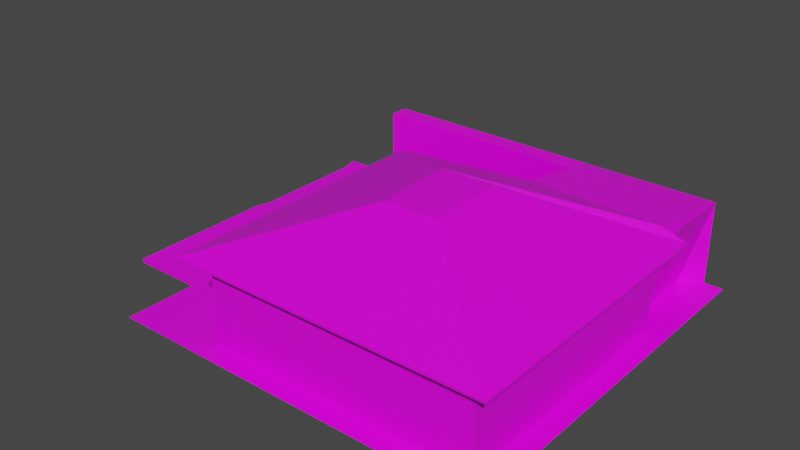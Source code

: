 # Source: house0.blend  (saved by Blender 3.0.42; exported with 4.5.12 LTS)
import bpy
from mathutils import Matrix  # noqa: F401  (used for matrix-valued properties, if any)

bpy.ops.wm.read_factory_settings(use_empty=True)
scene = bpy.context.scene
scene.name = 'Scene'

# ---- collections
col_collection = bpy.data.collections.new('Collection'); scene.collection.children.link(col_collection)

# ---- images (referenced by path relative to the original .blend; pixels are not part of the script)
import os
ASSET_DIR = os.environ.get("B2B_ASSET_DIR", "")  # directory of the original .blend (textures are referenced by path, not embedded)
HERE = os.path.dirname(os.path.abspath(__file__))  # packed textures are extracted next to this script under _unpacked/

def load_image(name, relpath, width, height, colorspace="sRGB"):
    """Load a texture the original file referenced (path relative to the .blend, or extracted next to this script)."""
    p = next((c for c in (os.path.join(HERE, relpath), os.path.join(ASSET_DIR, relpath)) if relpath and os.path.exists(c)), "")
    if p:
        img = bpy.data.images.load(p, check_existing=True)
        img.name = name
    else:  # same state as the original file: an image datablock whose file is absent (Cycles renders it pink)
        img = bpy.data.images.new(name, width, height)
        img.source = "FILE"
        img.filepath = "//" + (relpath or name)
    img.colorspace_settings.name = colorspace
    return img
img_palette_png_001 = load_image('palette.png.001', 'palette.png', 1024, 1024, 'sRGB')

# ---- materials (node trees are filled in below, after node groups)
mat_material = bpy.data.materials.new('Material')
mat_material.alpha_threshold = 0.0
mat_material.use_transparent_shadow = False
mat_material.line_color = (0.0, 0.0, 0.0, 1.0)

# ---- material node trees
mat_material.use_nodes = True; mat_material.node_tree.nodes.clear()
_N = mat_material.node_tree.nodes; _L = mat_material.node_tree.links
n0 = _N.new('ShaderNodeOutputMaterial'); n0.name = 'Material Output'; n0.location = (300, 300)
n1 = _N.new('ShaderNodeBsdfPrincipled'); n1.name = 'Principled BSDF'; n1.location = (10, 300)
n1.distribution = 'GGX'
n1.subsurface_method = 'RANDOM_WALK_SKIN'
n1.inputs[2].default_value = 0.4
n1.inputs[3].default_value = 1.45
n1.inputs[27].default_value = (0.0, 0.0, 0.0, 1.0)
n1.inputs[28].default_value = 1.0
n2 = _N.new('ShaderNodeTexImage'); n2.name = 'Image Texture'; n2.location = (-301, 161)
n2.image = img_palette_png_001
n2.interpolation = 'Closest'
_L.new(n1.outputs[0], n0.inputs[0])
_L.new(n2.outputs[0], n1.inputs[0])
n0.is_active_output = True

# ---- world
world_world = bpy.data.worlds.new('World'); scene.world = world_world
world_world.use_nodes = True; world_world.node_tree.nodes.clear()
_N = world_world.node_tree.nodes; _L = world_world.node_tree.links
n0 = _N.new('ShaderNodeOutputWorld'); n0.name = 'World Output'; n0.location = (300, 300)
n1 = _N.new('ShaderNodeBackground'); n1.name = 'Background'; n1.location = (10, 300)
n1.inputs[0].default_value = (0.05088, 0.05088, 0.05088, 1.0)
_L.new(n1.outputs[0], n0.inputs[0])
n0.is_active_output = True
world_world.color = (0.05088, 0.05088, 0.05088)
world_world.use_sun_shadow = False
world_world.sun_shadow_jitter_overblur = 0.0

# ---- meshes
me_plane = bpy.data.meshes.new('Plane')
me_plane.from_pydata([(9.15, 9.15, 0.0), (-9.15, 9.15, 0.0), (9.15, -9.15, 0.0), (-9.15, -9.15, 0.0), (9.15, -7.32, 0.0), (9.15, -5.49, 0.0), (9.15, -3.66, 0.0), (9.15, -1.83, 0.0), (9.15, 3.655e-07, 0.0), (9.15, 1.83, 0.0), (9.15, 3.66, 0.0), (9.15, 5.49, 0.0), (9.15, 7.32, 0.0), (-9.15, 7.32, 0.0), (-9.15, 5.49, 0.0), (-9.15, 3.66, 0.0), (-9.15, 1.83, 0.0), (-9.15, -3.655e-07, 0.0), (-9.15, -1.83, 0.0), (-9.15, -3.66, 0.0), (-9.15, -5.49, 0.0), (-9.15, -7.32, 0.0), (7.32, 9.15, 0.0), (5.49, 9.15, 0.0), (3.66, 9.15, 0.0), (1.83, 9.15, 0.0), (-1.949e-07, 9.15, 0.0), (-1.83, 9.15, 0.0), (-3.66, 9.15, 0.0), (-5.49, 9.15, 0.0), (-7.32, 9.15, 0.0), (-7.32, -9.15, 0.0), (-5.49, -9.15, 0.0), (-3.66, -9.15, 0.0), (-1.83, -9.15, 0.0), (1.949e-07, -9.15, 0.0), (1.83, -9.15, 0.0), (3.66, -9.15, 0.0), (5.49, -9.15, 0.0), (7.32, -9.15, 0.0), (7.32, -7.32, 0.0), (-1.949e-07, -7.32, 0.0), (-5.49, -7.32, 0.0), (-7.32, -7.32, 0.0), (7.32, -5.49, 0.0), (5.49, -5.49, 0.0), (3.66, -5.49, 0.0), (1.83, -5.49, 0.0), (-1.949e-07, -5.49, 0.0), (-1.83, -5.49, 0.0), (-3.66, -5.49, 0.0), (-7.32, -5.49, 0.0), (7.32, -3.66, 0.0), (5.49, -3.66, 0.0), (3.66, -3.66, 0.0), (1.83, -3.66, 0.0), (-1.83, -3.66, 0.0), (-3.66, -3.66, 0.0), (-5.49, -3.66, 0.0), (-7.32, -3.66, 0.0), (7.32, -1.83, 0.0), (5.49, -1.83, 0.0), (3.66, -1.83, 0.0), (-1.739, -1.83, 0.09118), (-3.66, -1.83, 0.0), (-7.32, -1.83, 0.0), (7.32, 2.924e-07, 0.0), (5.49, 2.193e-07, 0.0), (3.66, 1.462e-07, 0.0), (1.83, 7.31e-08, 0.0), (-1.949e-07, 0.2973, 0.0), (-1.83, -7.31e-08, 0.0), (-3.66, -1.462e-07, 0.0), (-5.49, -2.193e-07, 0.0), (-7.32, -2.924e-07, 0.0), (1.83, 1.83, 0.0), (-1.83, 1.83, 0.0), (-3.66, 1.83, 0.0), (-5.49, 1.83, 0.0), (-7.32, 1.83, 0.0), (5.49, 3.66, 0.0), (3.66, 3.66, 0.0), (-1.83, 3.66, 0.0), (-3.66, 3.66, 0.0), (-5.49, 3.66, 0.0), (-7.32, 3.66, 0.0), (7.32, 5.49, 0.0), (7.32, 7.32, 0.0), (9.15, 8.235, 0.0), (-9.15, 8.235, 0.0), (7.32, 8.235, 0.0), (8.235, -9.15, 0.0), (8.235, 9.15, 0.0), (8.235, -1.83, 0.0), (8.235, 3.289e-07, 0.0), (8.235, 1.83, 0.0), (-9.15, -8.235, 0.0), (9.15, -8.235, 0.0), (-7.32, -8.235, 0.0), (-3.66, -8.235, 0.0), (0.0, -8.235, 0.0), (1.83, -8.235, 0.0), (3.66, -8.235, 0.0), (5.49, -8.235, 0.0), (7.32, -8.235, 0.0), (8.235, -8.235, 0.0), (-8.235, 9.15, 0.0), (-8.235, -7.32, 0.0), (-8.235, -5.49, 0.0), (-8.235, -3.66, 0.0), (-8.235, -1.83, 0.0), (-8.235, -3.289e-07, 0.0), (-8.235, 1.83, 0.0), (-8.235, 3.66, 0.0), (-8.235, -9.15, 0.0), (-8.235, -8.235, 0.0), (-4.575, 9.15, 0.0), (-4.575, -9.15, 0.0), (-4.575, -7.32, 0.0), (-4.575, -5.17, 0.0), (-4.575, -1.827e-07, 0.0), (-4.575, 1.83, 0.0), (8.235, -7.32, 0.0), (5.49, -7.32, 0.0), (3.66, -7.32, 0.0), (1.83, -7.32, 0.0), (-1.83, -7.32, 0.0), (-3.66, -7.32, 0.0), (8.235, -5.49, 0.0), (-5.49, -5.49, 0.0), (8.235, -3.66, 0.0), (-1.949e-07, -3.66, 0.0), (-4.575, -3.98, 0.0), (1.83, -1.83, 0.0), (-1.949e-07, -1.83, 0.0), (-4.575, -1.83, 0.0), (-5.49, -1.83, 0.0), (7.32, 1.83, 0.0), (5.49, 1.83, 0.0), (3.66, 1.83, 0.0), (-1.949e-07, 1.83, 0.0), (8.235, 3.66, 0.0), (7.32, 3.66, 0.0), (1.83, 3.66, 0.0), (-1.949e-07, 3.66, 0.0), (-5.49, -8.235, 0.0), (-1.83, -8.235, 0.0), (-4.575, -8.235, 0.0), (-1.83, -3.66, 4.0), (-3.66, -3.66, 4.0), (-1.83, -1.83, 4.0), (-3.66, -1.83, 4.0), (5.49, 3.66, 4.0), (3.66, 3.66, 4.0), (1.83, 7.31e-08, 4.0), (1.83, 1.83, 4.0), (7.32, -1.83, 4.0), (7.32, 2.924e-07, 4.0), (7.32, -3.66, 4.0), (-3.66, -5.49, 4.0), (7.32, -5.49, 4.0), (7.32, -7.32, 4.0), (8.235, 3.289e-07, 4.0), (8.235, 1.83, 4.0), (8.235, -1.83, 4.0), (8.235, -8.235, 4.0), (7.32, -8.235, 4.0), (5.49, -8.235, 4.0), (3.66, -8.235, 4.0), (1.83, -8.235, 4.0), (0.0, -8.235, 4.0), (-4.575, -5.17, 4.0), (-4.575, -7.32, 4.0), (5.49, -7.32, 4.0), (3.66, -7.32, 4.0), (1.83, -7.32, 4.0), (-1.83, -7.32, 4.0), (-3.66, -7.32, 4.0), (1.83, -1.83, 4.0), (-1.949e-07, -1.83, 4.0), (7.32, 1.83, 4.0), (5.49, 1.83, 4.0), (3.66, 1.83, 4.0), (8.235, 3.66, 4.0), (7.32, 3.66, 4.0), (1.83, 3.66, 4.0), (-1.949e-07, 3.66, 4.0), (-1.949e-07, 1.83, 4.0), (-1.949e-07, -3.66, 4.0), (-1.83, -8.235, 4.0), (8.235, -5.49, 4.0), (8.235, -3.66, 4.0), (8.235, -7.32, 4.0), (-4.575, -3.98, 4.0), (-4.575, -1.83, 4.0), (-1.949e-07, -7.32, 4.0), (1.83, -3.66, 4.0), (-1.949e-07, 0.2973, 4.0), (-3.66, -8.235, 4.0), (-4.575, -8.235, 4.0), (3.108, -3.933, 6.6), (9.151, -9.007, 4.1), (9.151, 4.734, 4.1), (9.151, -9.007, 4.05), (-5.647, -9.007, 4.1), (-5.647, 4.734, 4.1), (-4.146, 3.66, 4.1), (-4.146, 3.66, 0.0), (-4.146, 3.231, 4.1), (-4.146, 3.231, 0.0), (-4.575, 3.66, 4.1), (-4.575, 3.66, 0.0), (-4.575, 3.231, 4.1), (-4.575, 3.231, 0.0), (-4.59, -3.722, 4.1), (-4.59, -5.836, 4.1), (-4.59, -7.95, 4.1), (3.108, -0.2055, 6.6), (0.703, -3.933, 6.6), (0.518, -0.2055, 6.6), (-5.647, 4.734, 4.0), (-5.647, -9.007, 4.0), (9.151, -9.007, 4.0), (9.151, -9.007, 3.95), (9.151, 4.734, 4.0), (3.866, 4.734, 4.0), (7.32, -8.235, 3.13), (7.32, -8.235, 1.363), (8.235, -8.235, 1.363), (8.235, -8.235, 3.13), (3.66, 3.66, 3.13), (3.66, 3.66, 1.363), (1.706, 3.66, 1.487), (1.706, 3.66, 3.006), (7.196, 3.66, 3.006), (7.196, 3.66, 1.487), (5.614, 3.66, 1.487), (5.614, 3.66, 3.006), (-2.384e-07, -1.83, 3.13), (-2.384e-07, -1.83, 1.363), (-1.739, -1.83, 1.363), (-1.739, -1.83, 3.039), (-4.575, -5.306, 2.995), (-4.575, -7.32, 1.363), (-4.575, -7.32, 3.13), (-3.66, -1.83, 1.363), (-3.66, -1.83, 3.13), (8.235, 3.66, 1.363), (8.235, 3.66, 3.13), (8.235, 1.83, 3.13), (8.235, 1.83, 1.363), (5.49, -8.235, 3.13), (5.49, -8.235, 1.363), (8.235, -1.83, 1.363), (8.235, -1.83, 3.13), (8.235, -3.66, 3.13), (8.235, -3.66, 1.363), (3.66, -8.235, 3.13), (3.66, -8.235, 1.363), (8.235, -7.32, 1.363), (8.235, -7.32, 3.13), (1.83, -8.235, 3.13), (1.83, -8.235, 1.363), (-2.384e-07, 0.4326, 2.995), (-2.384e-07, 1.695, 2.995), (-2.384e-07, 1.695, 1.498), (0.124, 3.66, 1.487), (0.124, 3.66, 3.006), (0.0, -8.235, 3.13), (0.0, -8.235, 1.363), (-1.83, -8.235, 3.13), (-1.83, -8.235, 1.363), (-3.66, -8.235, 3.13), (-3.66, -8.235, 1.363), (8.235, -5.49, 3.13), (8.235, -5.49, 1.363), (-4.575, -1.83, 1.363), (-4.575, -1.83, 3.13), (-4.575, -8.235, 1.363), (-4.575, -8.235, 3.13), (-4.575, -3.844, 2.995), (8.235, 2.384e-07, 3.13), (8.235, 2.384e-07, 1.363), (-9.15, -2.745, 0.0), (-7.32, -2.745, 0.0), (-8.235, -2.745, 0.0), (-4.575, -2.745, 0.0), (-5.49, -2.745, 0.0), (-4.575, -2.745, 4.0), (-4.575, -2.88, 2.995), (-9.15, -6.405, 0.0), (-7.32, -6.405, 0.0), (-8.235, -6.405, 0.0), (-4.575, -6.405, 0.0), (-5.49, -6.405, 0.0), (-4.575, -6.405, 4.0), (-5.647, -6.893, 4.0), (-4.575, -6.27, 1.498), (-4.575, -6.27, 2.995), (-4.575, -5.17, 3.13), (-4.575, -5.17, 1.363), (-2.384e-07, 0.2973, 1.363), (-2.384e-07, 0.2973, 3.13), (-2.384e-07, 1.83, 3.13), (-2.384e-07, 1.83, 1.363), (-4.575, -3.98, 1.363), (-4.575, -3.98, 3.13), (-4.575, -6.405, 1.363), (-4.575, -6.405, 3.13), (-4.575, -2.745, 1.363), (-4.575, -2.745, 3.13), (-0.138, 0.2973, 1.363), (-0.138, 1.83, 1.363), (-4.713, -6.405, 1.363), (-4.713, -5.17, 1.363), (-4.713, -3.98, 1.363), (-4.713, -2.745, 1.363), (-2.384e-07, 0.4326, 1.498), (-4.575, -5.306, 1.498), (-4.575, -3.844, 1.498), (-4.575, -2.88, 1.498), (-9.15, -0.6608, 0.0), (-7.32, -0.6608, 0.0), (-3.66, -0.6608, 0.0), (-1.83, -0.6608, 0.0), (-8.235, -0.6608, 0.0), (-5.49, -0.6608, 0.0), (-1.949e-07, -0.4709, 0.0), (-4.575, -0.6608, 0.0), (-1.949e-07, -0.4709, 4.0), (-2.384e-07, -0.4709, 1.363), (-2.384e-07, -0.4709, 3.13), (-0.414, 9.15, 0.0), (-0.414, 0.1945, 0.0), (-0.5052, -1.83, 0.09118), (-0.414, 1.83, 0.0), (-0.414, 3.66, 0.0), (-0.414, -1.83, 4.0), (-0.5052, -1.83, 1.363), (-0.5052, -1.83, 3.039), (-0.414, -0.5366, 0.0), (-0.6704, -1.889, 1.304), (-0.6704, -1.889, 1.422), (-0.6704, -1.771, 1.304), (-0.6704, -1.771, 1.422), (-0.5524, -1.889, 1.304), (-0.5524, -1.889, 1.422), (-0.5524, -1.771, 1.304), (-0.5524, -1.771, 1.422), (-0.414, -1.83, 0.0), (-1.83, -1.83, 0.0), (-1.83, -1.83, 1.363), (-1.83, -1.83, 3.13), (-0.414, -1.83, 3.13), (-0.414, -1.83, 1.363), (-1.739, -1.901, 1.363), (-0.5052, -1.901, 1.363), (-0.5052, -1.901, 0.09118), (-1.739, -1.901, 0.09118), (-1.739, -1.901, 3.039), (-0.5052, -1.901, 3.039), (1.83, 3.66, 1.363), (1.83, 3.66, 3.13), (7.32, 3.66, 3.13), (7.32, 3.66, 1.363), (5.49, 3.66, 1.363), (5.49, 3.66, 3.13), (-2.384e-07, 3.66, 1.363), (-2.384e-07, 3.66, 3.13), (-2.384e-07, 3.768, 1.363), (1.83, 3.768, 1.363), (5.49, 3.768, 1.363), (7.32, 3.768, 1.363), (-8.235, 9.15, 4.0), (-9.15, 9.15, 4.0), (5.49, 9.15, 4.0), (-1.949e-07, 9.15, 4.0), (-0.414, 9.15, 4.0), (-1.83, 9.15, 4.0), (-3.66, 9.15, 4.0), (-4.575, 9.15, 4.0), (-5.49, 9.15, 4.0), (-7.32, 9.15, 4.0), (7.32, 5.49, 4.0), (7.32, 7.32, 4.0), (-7.32, 8.235, 4.0), (-5.49, 8.235, 4.0), (-3.66, 8.235, 4.0), (-1.83, 8.235, 4.0), (-1.949e-07, 8.235, 4.0), (1.83, 8.235, 4.0), (3.66, 8.235, 4.0), (5.49, 8.235, 4.0), (7.32, 8.235, 4.0), (-9.15, 8.235, 4.0), (-0.414, 8.235, 4.0), (-4.575, 8.235, 4.0), (-8.235, 8.235, 4.0), (8.235, 8.235, 4.0), (9.15, 4.734, 0.0), (-9.15, 4.734, 0.0), (7.32, 4.734, 0.0), (7.32, 4.734, 4.0), (5.98, 4.734, 4.0), (1.752, 4.734, 4.0), (8.235, 9.15, 4.0), (7.32, 9.15, 4.0), (3.66, 9.15, 4.0), (1.83, 9.15, 4.0), (8.235, 5.49, 4.0), (8.235, 7.32, 4.0), (8.235, 4.734, 4.0), (1.596, 4.77, 4.622), (8.101, 5.3, 4.509), (7.186, 5.331, 4.512), (8.162, 7.114, 4.281), (7.247, 7.145, 4.283), (1.791, 8.239, 4.184), (3.62, 8.177, 4.179), (5.449, 8.115, 4.174), (7.278, 8.053, 4.169), (8.192, 8.022, 4.166), (8.076, 4.55, 4.604), (0.05244, 1.695, 2.995), (0.05244, 1.695, 1.498), (0.05244, 0.4326, 2.995), (-4.523, -6.27, 2.995), (-4.523, -5.306, 2.995), (-4.523, -3.844, 2.995), (-4.523, -2.88, 2.995), (-4.523, -6.27, 1.498), (-4.523, -3.844, 1.498), (-4.523, -2.88, 1.498), (-4.523, -5.306, 1.498), (0.05244, 0.4326, 1.498), (1.706, 3.608, 1.487), (1.706, 3.608, 3.006), (7.196, 3.608, 3.006), (7.196, 3.608, 1.487), (5.614, 3.608, 1.487), (5.614, 3.608, 3.006), (0.124, 3.608, 1.487), (0.124, 3.608, 3.006)], [], [(90, 88, 0, 92), (105, 97, 4, 122), (122, 4, 5, 128), (128, 5, 6, 130), (130, 6, 7, 93), (93, 7, 8, 94), (94, 8, 9, 95), (95, 9, 10, 141), (401, 399, 11, 86), (86, 11, 12, 87), (112, 79, 85, 113), (79, 78, 84, 85), (121, 77, 83, 211), (77, 76, 82, 83), (335, 140, 144, 336), (111, 74, 79, 112), (74, 73, 78, 79), (120, 72, 77, 121), (72, 71, 76, 77), (333, 70, 140, 335), (69, 68, 139, 75), (68, 67, 138, 139), (67, 66, 137, 138), (325, 322, 74, 111), (322, 326, 73, 74), (328, 323, 72, 120), (323, 324, 71, 72), (340, 327, 70, 333), (133, 62, 68, 69), (62, 61, 67, 68), (61, 60, 66, 67), (285, 284, 65, 110), (284, 287, 136, 65), (55, 54, 62, 133), (54, 53, 61, 62), (53, 52, 60, 61), (108, 51, 59, 109), (51, 129, 58, 59), (248, 363, 184, 183), (50, 49, 56, 57), (49, 48, 131, 56), (48, 47, 55, 131), (47, 46, 54, 55), (46, 45, 53, 54), (45, 44, 52, 53), (292, 291, 51, 108), (291, 294, 129, 51), (229, 260, 192, 165), (127, 126, 49, 50), (126, 41, 48, 49), (41, 125, 47, 48), (125, 124, 46, 47), (124, 123, 45, 46), (123, 40, 44, 45), (115, 98, 43, 107), (98, 145, 42, 43), (87, 90, 398, 410), (142, 141, 183, 184), (90, 395, 388), (401, 142, 184, 402), (1, 89, 394, 374), (90, 390, 389), (90, 391, 390), (90, 392, 391), (26, 332, 377, 376), (87, 12, 88, 90), (106, 1, 374, 373), (90, 393, 392), (401, 86, 409, 411), (30, 106, 373, 382), (39, 91, 105, 104), (38, 39, 104, 103), (37, 38, 103, 102), (36, 37, 102, 101), (35, 36, 101, 100), (34, 35, 100, 146), (33, 34, 146, 99), (117, 33, 99, 147), (31, 32, 145, 98), (114, 31, 98, 115), (91, 2, 97, 105), (3, 114, 115, 96), (13, 87, 90, 89), (29, 30, 382, 381), (96, 115, 107, 21), (290, 292, 108, 20), (20, 108, 109, 19), (283, 285, 110, 18), (321, 325, 111, 17), (17, 111, 112, 16), (16, 112, 113, 15), (400, 401, 86, 14), (14, 86, 87, 13), (32, 117, 147, 145), (90, 87, 384, 393), (326, 328, 120, 73), (73, 120, 121, 78), (78, 121, 211, 84), (257, 251, 167, 168), (139, 138, 181, 182), (255, 254, 164, 191), (251, 226, 166, 167), (138, 137, 180, 181), (249, 248, 183, 163), (352, 246, 151, 150), (226, 229, 165, 166), (230, 362, 185, 153), (126, 127, 177, 176), (363, 366, 152, 184), (44, 40, 161, 160), (124, 125, 175, 174), (57, 56, 148, 149), (123, 124, 174, 173), (75, 139, 182, 155), (52, 44, 160, 158), (353, 352, 150, 337), (56, 131, 188, 148), (308, 244, 172, 295), (131, 55, 196, 188), (50, 57, 149, 159), (127, 50, 159, 177), (41, 126, 176, 195), (145, 147, 118, 42), (294, 293, 119, 129), (129, 119, 132, 58), (287, 286, 135, 136), (177, 159, 215, 216), (159, 149, 214, 215), (261, 257, 168, 169), (303, 302, 197, 187), (69, 75, 155, 154), (362, 368, 186, 185), (268, 261, 169, 170), (368, 303, 187, 186), (270, 268, 170, 189), (272, 270, 189, 198), (137, 66, 157, 180), (331, 238, 179, 329), (274, 255, 191, 190), (133, 69, 154, 178), (66, 60, 156, 157), (260, 274, 190, 192), (246, 277, 194, 151), (244, 279, 199, 172), (366, 230, 153, 152), (279, 272, 198, 199), (55, 133, 178, 196), (310, 306, 193, 288), (40, 123, 173, 161), (306, 299, 171, 193), (281, 249, 163, 162), (125, 41, 195, 175), (60, 52, 158, 156), (254, 281, 162, 164), (149, 177, 216, 214), (206, 208, 209, 207), (208, 212, 213, 209), (212, 210, 211, 213), (210, 206, 207, 211), (208, 206, 210, 212), (213, 211, 207, 209), (203, 202, 217, 200), (216, 215, 219), (215, 214, 219), (205, 204, 219), (204, 218, 219), (422, 412, 219), (412, 205, 219), (204, 201, 200, 218), (214, 216, 219), (202, 422, 219, 217), (194, 205, 220), (219, 200, 217), (218, 200, 219), (201, 203, 200), (288, 193, 220), (412, 225, 404), (204, 205, 220, 221), (422, 202, 224, 402), (205, 412, 404, 220), (412, 403, 225), (203, 223, 224, 202), (203, 201, 222, 223), (201, 204, 221, 222), (412, 422, 402, 403), (220, 193, 171), (296, 220, 171, 295), (221, 172, 199), (221, 199, 198), (221, 198, 189), (221, 189, 170), (221, 170, 169), (221, 169, 168), (221, 168, 167), (221, 167, 166), (222, 221, 166, 165), (223, 222, 165, 192), (223, 192, 190), (223, 190, 191), (223, 191, 164), (223, 164, 162), (223, 162, 163), (224, 223, 163, 183), (402, 224, 183, 184), (403, 402, 184, 152), (225, 403, 152, 153), (404, 225, 153, 185), (220, 404, 185, 186), (205, 186, 220), (179, 337, 150, 151, 194, 220, 186, 187, 197, 329), (93, 94, 282, 253), (253, 282, 281, 254), (94, 95, 250, 282), (282, 250, 249, 281), (132, 119, 300, 305), (305, 300, 299, 306), (286, 132, 305, 309), (318, 297, 430, 433), (147, 99, 273, 278), (278, 273, 272, 279), (80, 81, 231, 365), (365, 231, 230, 366), (118, 147, 278, 243), (243, 278, 279, 244), (64, 135, 276, 245), (245, 276, 277, 246), (122, 128, 275, 259), (259, 275, 274, 260), (128, 130, 256, 275), (275, 256, 255, 274), (327, 134, 239, 330), (330, 239, 238, 331), (99, 146, 271, 273), (273, 271, 270, 272), (146, 100, 269, 271), (271, 269, 268, 270), (144, 140, 304, 367), (367, 304, 303, 368), (100, 101, 262, 269), (269, 262, 261, 268), (143, 144, 367, 361), (297, 298, 426, 430), (140, 70, 301, 304), (236, 237, 440, 439), (101, 102, 258, 262), (262, 258, 257, 261), (293, 118, 243, 307), (307, 243, 244, 308), (240, 241, 359, 355), (339, 338, 356, 360), (142, 80, 365, 364), (265, 317, 434, 424), (81, 143, 361, 231), (231, 361, 362, 230), (104, 105, 228, 227), (227, 228, 229, 226), (350, 64, 245, 351), (351, 245, 246, 352), (95, 141, 247, 250), (250, 247, 248, 249), (103, 104, 227, 252), (252, 227, 226, 251), (130, 93, 253, 256), (256, 253, 254, 255), (102, 103, 252, 258), (258, 252, 251, 257), (105, 122, 259, 228), (228, 259, 260, 229), (141, 142, 364, 247), (247, 364, 363, 248), (276, 309, 310, 277), (135, 286, 309, 276), (194, 288, 220), (277, 310, 288, 194), (58, 132, 286, 287), (19, 109, 285, 283), (59, 58, 287, 284), (109, 59, 284, 285), (280, 289, 429, 428), (119, 293, 307, 300), (221, 296, 295, 172), (42, 118, 293, 294), (299, 308, 295, 171), (21, 107, 292, 290), (43, 42, 294, 291), (107, 43, 291, 292), (318, 242, 299, 300), (263, 317, 301, 302), (265, 264, 303, 304), (280, 319, 305, 306), (309, 305, 315, 316), (264, 263, 302, 303), (304, 301, 311, 312), (242, 298, 308, 299), (289, 280, 306, 310), (320, 289, 310, 309), (298, 297, 307, 308), (317, 265, 312, 311), (297, 318, 314, 313), (319, 320, 316, 315), (300, 307, 313, 314), (301, 317, 311), (320, 309, 316), (318, 300, 314), (305, 319, 315), (265, 304, 312), (307, 297, 313), (301, 330, 331, 302), (70, 327, 330, 301), (302, 331, 329, 197), (136, 135, 328, 326), (18, 110, 325, 321), (349, 134, 327, 340), (64, 350, 324, 323), (135, 64, 323, 328), (65, 136, 326, 322), (110, 65, 322, 325), (350, 349, 340, 324), (239, 354, 353, 238), (134, 349, 354, 239), (238, 353, 337, 179), (116, 29, 381, 380), (324, 340, 333, 71), (71, 333, 335, 76), (76, 335, 336, 82), (341, 342, 344, 343), (343, 344, 348, 347), (347, 348, 346, 345), (345, 346, 342, 341), (343, 347, 345, 341), (348, 344, 342, 346), (63, 334, 349, 350), (240, 63, 350, 351), (241, 240, 351, 352), (339, 241, 352, 353), (338, 339, 353, 354), (334, 338, 354, 349), (357, 358, 355, 356), (356, 355, 359, 360), (334, 63, 358, 357), (338, 334, 357, 356), (241, 339, 360, 359), (63, 240, 355, 358), (232, 233, 362, 361), (235, 234, 363, 364), (237, 236, 365, 366), (267, 266, 367, 368), (364, 365, 371, 372), (233, 267, 368, 362), (365, 236, 371), (234, 237, 366, 363), (266, 232, 370, 369), (236, 235, 372, 371), (235, 364, 372), (232, 361, 370), (361, 367, 369, 370), (367, 266, 369), (397, 385, 382, 373), (385, 386, 381, 382), (396, 387, 379, 380), (387, 388, 378, 379), (395, 389, 376, 377), (389, 390, 408, 376), (390, 391, 407, 408), (391, 392, 375, 407), (392, 393, 406, 375), (384, 410, 398, 393), (383, 409, 410, 384), (402, 411, 409, 383), (393, 398, 405, 406), (394, 397, 373, 374), (386, 396, 380, 381), (388, 395, 377, 378), (90, 389, 395), (90, 387, 396), (90, 388, 387), (92, 22, 406, 405), (86, 87, 410, 409), (22, 23, 375, 406), (90, 396, 386), (90, 386, 385), (23, 24, 407, 375), (89, 90, 397, 394), (24, 25, 408, 407), (90, 92, 405, 398), (25, 26, 376, 408), (87, 86, 383, 384), (332, 27, 378, 377), (90, 385, 397), (27, 28, 379, 378), (28, 116, 380, 379), (392, 391, 390, 404, 225, 403), (184, 183, 411, 402), (82, 336, 401), (84, 211, 401), (15, 113, 401, 400), (141, 401, 411, 183), (86, 401, 402, 383), (80, 142, 401), (81, 80, 401), (143, 81, 401), (144, 143, 401), (336, 144, 401), (83, 82, 401), (211, 83, 401), (85, 84, 401), (113, 85, 401), (141, 10, 399, 401), (383, 384, 393, 392, 403, 402), (417, 418, 407, 408), (418, 419, 375, 407), (419, 420, 406, 375), (416, 415, 421, 420), (414, 413, 415, 416), (412, 422, 413, 414), (420, 421, 405, 406), (419, 418, 417, 412), (414, 416, 420, 419, 412), (402, 411, 422, 412), (410, 398, 421, 415), (402, 412, 403), (409, 410, 415, 413), (398, 405, 421), (411, 409, 413, 422), (408, 390, 417), (404, 412, 417, 390), (432, 431, 428, 429), (435, 441, 442, 436), (424, 434, 425, 423), (438, 439, 440, 437), (433, 430, 426, 427), (266, 267, 442, 441), (289, 320, 432, 429), (232, 266, 441, 435), (267, 233, 436, 442), (264, 265, 424, 423), (235, 236, 439, 438), (242, 318, 433, 427), (263, 264, 423, 425), (320, 319, 431, 432), (237, 234, 437, 440), (317, 263, 425, 434), (233, 232, 435, 436), (298, 242, 427, 426), (319, 280, 428, 431), (234, 235, 438, 437)])
_uv = me_plane.uv_layers.new(name='UVMap')
_uv.uv.foreach_set('vector', [0.0669, 0.4434, 0.0669, 0.4434, 0.0669, 0.4434, 0.0669, 0.4434, 0.3405, 0.8135, 0.3405, 0.8135, 0.3405, 0.8135, 0.3405, 0.8135, 0.3405, 0.8135, 0.3405, 0.8135, 0.3405, 0.8135, 0.3405, 0.8135, 0.3405, 0.8135, 0.3405, 0.8135, 0.3405, 0.8135, 0.3405, 0.8135, 0.3405, 0.8135, 0.3405, 0.8135, 0.3405, 0.8135, 0.3405, 0.8135, 0.3405, 0.8135, 0.3405, 0.8135, 0.3405, 0.8135, 0.3405, 0.8135, 0.3405, 0.8135, 0.3405, 0.8135, 0.3405, 0.8135, 0.3405, 0.8135, 0.3405, 0.8135, 0.3405, 0.8135, 0.3405, 0.8135, 0.3405, 0.8135, 0.0669, 0.4434, 0.0669, 0.4434, 0.0669, 0.4434, 0.0669, 0.4434, 0.0669, 0.4434, 0.0669, 0.4434, 0.0669, 0.4434, 0.0669, 0.4434, 0.3204, 0.8297, 0.3204, 0.8297, 0.3204, 0.8297, 0.3204, 0.8297, 0.3204, 0.8297, 0.3204, 0.8297, 0.3204, 0.8297, 0.3204, 0.8297, 0.468, 0.4065, 0.468, 0.4065, 0.468, 0.4065, 0.468, 0.4065, 0.468, 0.4065, 0.468, 0.4065, 0.468, 0.4065, 0.468, 0.4065, 0.468, 0.4065, 0.468, 0.4065, 0.468, 0.4065, 0.468, 0.4065, 0.4527, 0.4314, 0.4527, 0.4314, 0.4527, 0.4314, 0.4527, 0.4314, 0.4527, 0.4314, 0.4527, 0.4314, 0.4527, 0.4314, 0.4527, 0.4314, 0.4631, 0.4705, 0.4631, 0.4705, 0.4631, 0.4705, 0.4631, 0.4705, 0.4631, 0.4705, 0.4631, 0.4705, 0.4631, 0.4705, 0.4631, 0.4705, 0.4631, 0.4705, 0.4631, 0.4705, 0.4631, 0.4705, 0.4631, 0.4705, 0.4631, 0.4705, 0.4631, 0.4705, 0.4631, 0.4705, 0.4631, 0.4705, 0.4631, 0.4705, 0.4631, 0.4705, 0.4631, 0.4705, 0.4631, 0.4705, 0.4631, 0.4705, 0.4631, 0.4705, 0.4631, 0.4705, 0.4631, 0.4705, 0.3277, 0.8064, 0.3277, 0.8064, 0.3277, 0.8064, 0.3277, 0.8064, 0.3277, 0.8064, 0.3277, 0.8064, 0.3277, 0.8064, 0.3277, 0.8064, 0.4631, 0.4705, 0.4631, 0.4705, 0.4631, 0.4705, 0.4631, 0.4705, 0.4631, 0.4705, 0.4631, 0.4705, 0.4631, 0.4705, 0.4631, 0.4705, 0.4631, 0.4705, 0.4631, 0.4705, 0.4631, 0.4705, 0.4631, 0.4705, 0.4631, 0.4705, 0.4631, 0.4705, 0.4631, 0.4705, 0.4631, 0.4705, 0.4631, 0.4705, 0.4631, 0.4705, 0.4631, 0.4705, 0.4631, 0.4705, 0.4631, 0.4705, 0.4631, 0.4705, 0.4631, 0.4705, 0.4631, 0.4705, 0.3277, 0.8064, 0.3277, 0.8064, 0.3277, 0.8064, 0.3277, 0.8064, 0.3277, 0.8064, 0.3277, 0.8064, 0.3277, 0.8064, 0.3277, 0.8064, 0.4631, 0.4705, 0.4631, 0.4705, 0.4631, 0.4705, 0.4631, 0.4705, 0.4631, 0.4705, 0.4631, 0.4705, 0.4631, 0.4705, 0.4631, 0.4705, 0.4631, 0.4705, 0.4631, 0.4705, 0.4631, 0.4705, 0.4631, 0.4705, 0.3277, 0.8064, 0.3277, 0.8064, 0.3277, 0.8064, 0.3277, 0.8064, 0.3277, 0.8064, 0.3277, 0.8064, 0.3277, 0.8064, 0.3277, 0.8064, 0.5466, 0.6678, 0.5466, 0.6678, 0.5466, 0.6678, 0.5466, 0.6678, 0.4631, 0.4705, 0.4631, 0.4705, 0.4631, 0.4705, 0.4631, 0.4705, 0.4631, 0.4705, 0.4631, 0.4705, 0.4631, 0.4705, 0.4631, 0.4705, 0.4631, 0.4705, 0.4631, 0.4705, 0.4631, 0.4705, 0.4631, 0.4705, 0.4631, 0.4705, 0.4631, 0.4705, 0.4631, 0.4705, 0.4631, 0.4705, 0.4631, 0.4705, 0.4631, 0.4705, 0.4631, 0.4705, 0.4631, 0.4705, 0.4631, 0.4705, 0.4631, 0.4705, 0.4631, 0.4705, 0.4631, 0.4705, 0.3277, 0.8064, 0.3277, 0.8064, 0.3277, 0.8064, 0.3277, 0.8064, 0.3277, 0.8064, 0.3277, 0.8064, 0.3277, 0.8064, 0.3277, 0.8064, 0.5466, 0.6678, 0.5466, 0.6678, 0.5466, 0.6678, 0.5466, 0.6678, 0.4631, 0.4705, 0.4631, 0.4705, 0.4631, 0.4705, 0.4631, 0.4705, 0.4631, 0.4705, 0.4631, 0.4705, 0.4631, 0.4705, 0.4631, 0.4705, 0.4631, 0.4705, 0.4631, 0.4705, 0.4631, 0.4705, 0.4631, 0.4705, 0.4631, 0.4705, 0.4631, 0.4705, 0.4631, 0.4705, 0.4631, 0.4705, 0.4631, 0.4705, 0.4631, 0.4705, 0.4631, 0.4705, 0.4631, 0.4705, 0.4631, 0.4705, 0.4631, 0.4705, 0.4631, 0.4705, 0.4631, 0.4705, 0.3277, 0.8064, 0.3277, 0.8064, 0.3277, 0.8064, 0.3277, 0.8064, 0.3277, 0.8064, 0.3277, 0.8064, 0.3277, 0.8064, 0.3277, 0.8064, 0.0669, 0.4434, 0.0669, 0.4434, 0.0669, 0.4434, 0.0669, 0.4434, 0.5466, 0.6678, 0.5466, 0.6678, 0.5466, 0.6678, 0.5466, 0.6678, 0.0669, 0.4434, 0.0669, 0.4434, 0.0669, 0.4434, 0.0669, 0.4434, 0.0669, 0.4434, 0.0669, 0.4434, 0.0669, 0.4434, 0.0, 0.0, 0.0, 0.0, 0.0, 0.0, 0.0, 0.0, 0.0669, 0.4434, 0.0669, 0.4434, 0.0669, 0.4434, 0.0669, 0.4434, 0.0669, 0.4434, 0.0669, 0.4434, 0.0669, 0.4434, 0.0669, 0.4434, 0.0669, 0.4434, 0.0, 0.0, 0.0, 0.0, 0.0, 0.0, 0.0, 0.0, 0.0669, 0.4434, 0.0669, 0.4434, 0.0669, 0.4434, 0.0669, 0.4434, 0.0, 0.0, 0.0, 0.0, 0.0, 0.0, 0.0, 0.0, 0.0669, 0.4434, 0.0669, 0.4434, 0.0669, 0.4434, 0.0669, 0.4434, 0.0669, 0.4434, 0.0669, 0.4434, 0.0669, 0.4434, 0.0, 0.0, 0.0, 0.0, 0.0, 0.0, 0.0, 0.0, 0.3405, 0.8135, 0.3405, 0.8135, 0.3405, 0.8135, 0.3405, 0.8135, 0.3405, 0.8135, 0.3405, 0.8135, 0.3405, 0.8135, 0.3405, 0.8135, 0.3405, 0.8135, 0.3405, 0.8135, 0.3405, 0.8135, 0.3405, 0.8135, 0.3405, 0.8135, 0.3405, 0.8135, 0.3405, 0.8135, 0.3405, 0.8135, 0.3405, 0.8135, 0.3405, 0.8135, 0.3405, 0.8135, 0.3405, 0.8135, 0.3405, 0.8135, 0.3405, 0.8135, 0.3405, 0.8135, 0.3405, 0.8135, 0.3405, 0.8135, 0.3405, 0.8135, 0.3405, 0.8135, 0.3405, 0.8135, 0.3405, 0.8135, 0.3405, 0.8135, 0.3405, 0.8135, 0.3405, 0.8135, 0.3277, 0.8064, 0.3277, 0.8064, 0.3277, 0.8064, 0.3277, 0.8064, 0.3277, 0.8064, 0.3277, 0.8064, 0.3277, 0.8064, 0.3277, 0.8064, 0.3405, 0.8135, 0.3405, 0.8135, 0.3405, 0.8135, 0.3405, 0.8135, 0.3277, 0.8064, 0.3277, 0.8064, 0.3277, 0.8064, 0.3277, 0.8064, 0.0669, 0.4434, 0.0669, 0.4434, 0.0669, 0.4434, 0.0669, 0.4434, 0.0, 0.0, 0.0, 0.0, 0.0, 0.0, 0.0, 0.0, 0.3277, 0.8064, 0.3277, 0.8064, 0.3277, 0.8064, 0.3277, 0.8064, 0.3277, 0.8064, 0.3277, 0.8064, 0.3277, 0.8064, 0.3277, 0.8064, 0.3277, 0.8064, 0.3277, 0.8064, 0.3277, 0.8064, 0.3277, 0.8064, 0.3277, 0.8064, 0.3277, 0.8064, 0.3277, 0.8064, 0.3277, 0.8064, 0.3277, 0.8064, 0.3277, 0.8064, 0.3277, 0.8064, 0.3277, 0.8064, 0.4527, 0.4314, 0.4527, 0.4314, 0.4527, 0.4314, 0.4527, 0.4314, 0.3204, 0.8297, 0.3204, 0.8297, 0.3204, 0.8297, 0.3204, 0.8297, 0.0669, 0.4434, 0.0669, 0.4434, 0.0669, 0.4434, 0.0669, 0.4434, 0.0669, 0.4434, 0.0669, 0.4434, 0.0669, 0.4434, 0.0669, 0.4434, 0.3405, 0.8135, 0.3405, 0.8135, 0.3405, 0.8135, 0.3405, 0.8135, 0.0669, 0.4434, 0.0669, 0.4434, 0.0669, 0.4434, 0.0669, 0.4434, 0.3405, 0.8135, 0.3405, 0.8135, 0.3405, 0.8135, 0.3405, 0.8135, 0.4631, 0.4705, 0.4631, 0.4705, 0.4631, 0.4705, 0.4631, 0.4705, 0.3405, 0.8135, 0.3405, 0.8135, 0.3405, 0.8135, 0.3405, 0.8135, 0.5466, 0.6678, 0.5466, 0.6678, 0.5466, 0.6678, 0.5466, 0.6678, 0.4631, 0.4705, 0.4631, 0.4705, 0.4631, 0.4705, 0.4631, 0.4705, 0.5466, 0.6678, 0.5466, 0.6678, 0.5466, 0.6678, 0.5466, 0.6678, 0.5466, 0.6678, 0.5466, 0.6678, 0.5466, 0.6678, 0.5466, 0.6678, 0.4631, 0.4705, 0.4631, 0.4705, 0.4631, 0.4705, 0.4631, 0.4705, 0.5466, 0.6678, 0.5466, 0.6678, 0.5466, 0.6678, 0.5466, 0.6678, 0.5466, 0.6678, 0.5466, 0.6678, 0.5466, 0.6678, 0.5466, 0.6678, 0.5466, 0.6678, 0.5466, 0.6678, 0.5466, 0.6678, 0.5466, 0.6678, 0.5466, 0.6678, 0.5466, 0.6678, 0.5466, 0.6678, 0.5466, 0.6678, 0.4631, 0.4705, 0.4631, 0.4705, 0.4631, 0.4705, 0.4631, 0.4705, 0.5466, 0.6678, 0.5466, 0.6678, 0.5466, 0.6678, 0.5466, 0.6678, 0.4631, 0.4705, 0.4631, 0.4705, 0.4631, 0.4705, 0.4631, 0.4705, 0.4631, 0.4705, 0.4631, 0.4705, 0.4631, 0.4705, 0.4631, 0.4705, 0.4631, 0.4705, 0.4631, 0.4705, 0.4631, 0.4705, 0.4631, 0.4705, 0.4631, 0.4705, 0.4631, 0.4705, 0.4631, 0.4705, 0.4631, 0.4705, 0.4631, 0.4705, 0.4631, 0.4705, 0.4631, 0.4705, 0.4631, 0.4705, 0.4631, 0.4705, 0.4631, 0.4705, 0.4631, 0.4705, 0.4631, 0.4705, 0.5466, 0.6678, 0.5466, 0.6678, 0.5466, 0.6678, 0.5466, 0.6678, 0.4631, 0.4705, 0.4631, 0.4705, 0.4631, 0.4705, 0.4631, 0.4705, 0.5466, 0.6678, 0.5466, 0.6678, 0.5466, 0.6678, 0.5466, 0.6678, 0.4631, 0.4705, 0.4631, 0.4705, 0.4631, 0.4705, 0.4631, 0.4705, 0.4631, 0.4705, 0.4631, 0.4705, 0.4631, 0.4705, 0.4631, 0.4705, 0.4631, 0.4705, 0.4631, 0.4705, 0.4631, 0.4705, 0.4631, 0.4705, 0.4631, 0.4705, 0.4631, 0.4705, 0.4631, 0.4705, 0.4631, 0.4705, 0.3405, 0.8135, 0.3405, 0.8135, 0.3405, 0.8135, 0.3405, 0.8135, 0.3405, 0.8135, 0.3405, 0.8135, 0.3405, 0.8135, 0.3405, 0.8135, 0.3405, 0.8135, 0.3405, 0.8135, 0.3405, 0.8135, 0.3405, 0.8135, 0.3405, 0.8135, 0.3405, 0.8135, 0.3405, 0.8135, 0.3405, 0.8135, 0.5466, 0.6678, 0.5466, 0.6678, 0.5466, 0.6678, 0.5466, 0.6678, 0.5466, 0.6678, 0.5466, 0.6678, 0.5466, 0.6678, 0.5466, 0.6678, 0.5466, 0.6678, 0.5466, 0.6678, 0.5466, 0.6678, 0.5466, 0.6678, 0.5466, 0.6678, 0.5466, 0.6678, 0.5466, 0.6678, 0.5466, 0.6678, 0.4631, 0.4705, 0.4631, 0.4705, 0.4631, 0.4705, 0.4631, 0.4705, 0.5466, 0.6678, 0.5466, 0.6678, 0.5466, 0.6678, 0.5466, 0.6678, 0.5466, 0.6678, 0.5466, 0.6678, 0.5466, 0.6678, 0.5466, 0.6678, 0.5466, 0.6678, 0.5466, 0.6678, 0.5466, 0.6678, 0.5466, 0.6678, 0.5466, 0.6678, 0.5466, 0.6678, 0.5466, 0.6678, 0.5466, 0.6678, 0.5466, 0.6678, 0.5466, 0.6678, 0.5466, 0.6678, 0.5466, 0.6678, 0.4631, 0.4705, 0.4631, 0.4705, 0.4631, 0.4705, 0.4631, 0.4705, 0.5466, 0.6678, 0.5466, 0.6678, 0.5466, 0.6678, 0.5466, 0.6678, 0.5466, 0.6678, 0.5466, 0.6678, 0.5466, 0.6678, 0.5466, 0.6678, 0.4631, 0.4705, 0.4631, 0.4705, 0.4631, 0.4705, 0.4631, 0.4705, 0.4631, 0.4705, 0.4631, 0.4705, 0.4631, 0.4705, 0.4631, 0.4705, 0.5466, 0.6678, 0.5466, 0.6678, 0.5466, 0.6678, 0.5466, 0.6678, 0.5466, 0.6678, 0.5466, 0.6678, 0.5466, 0.6678, 0.5466, 0.6678, 0.5466, 0.6678, 0.5466, 0.6678, 0.5466, 0.6678, 0.5466, 0.6678, 0.5466, 0.6678, 0.5466, 0.6678, 0.5466, 0.6678, 0.5466, 0.6678, 0.5466, 0.6678, 0.5466, 0.6678, 0.5466, 0.6678, 0.5466, 0.6678, 0.4631, 0.4705, 0.4631, 0.4705, 0.4631, 0.4705, 0.4631, 0.4705, 0.5466, 0.6678, 0.5466, 0.6678, 0.5466, 0.6678, 0.5466, 0.6678, 0.4631, 0.4705, 0.4631, 0.4705, 0.4631, 0.4705, 0.4631, 0.4705, 0.5466, 0.6678, 0.5466, 0.6678, 0.5466, 0.6678, 0.5466, 0.6678, 0.5466, 0.6678, 0.5466, 0.6678, 0.5466, 0.6678, 0.5466, 0.6678, 0.4631, 0.4705, 0.4631, 0.4705, 0.4631, 0.4705, 0.4631, 0.4705, 0.4631, 0.4705, 0.4631, 0.4705, 0.4631, 0.4705, 0.4631, 0.4705, 0.5466, 0.6678, 0.5466, 0.6678, 0.5466, 0.6678, 0.5466, 0.6678, 0.5466, 0.6678, 0.5466, 0.6678, 0.5466, 0.6678, 0.5466, 0.6678, 0.5517, 0.4336, 0.5517, 0.4336, 0.5517, 0.4336, 0.5517, 0.4336, 0.5517, 0.4336, 0.5517, 0.4336, 0.5517, 0.4336, 0.5517, 0.4336, 0.5517, 0.4336, 0.5517, 0.4336, 0.5517, 0.4336, 0.5517, 0.4336, 0.5517, 0.4336, 0.5517, 0.4336, 0.5517, 0.4336, 0.5517, 0.4336, 0.5517, 0.4336, 0.5517, 0.4336, 0.5517, 0.4336, 0.5517, 0.4336, 0.5517, 0.4336, 0.5517, 0.4336, 0.5517, 0.4336, 0.5517, 0.4336, 0.188, 0.4643, 0.188, 0.4643, 0.188, 0.4643, 0.188, 0.4643, 0.4631, 0.4705, 0.4631, 0.4705, 0.4631, 0.4705, 0.4631, 0.4705, 0.4631, 0.4705, 0.4631, 0.4705, 0.188, 0.4643, 0.188, 0.4643, 0.188, 0.4643, 0.188, 0.4643, 0.188, 0.4643, 0.188, 0.4643, 0.188, 0.4643, 0.188, 0.4643, 0.188, 0.4643, 0.188, 0.4643, 0.188, 0.4643, 0.188, 0.4643, 0.188, 0.4643, 0.188, 0.4643, 0.188, 0.4643, 0.188, 0.4643, 0.4216, 0.6678, 0.4216, 0.6678, 0.4216, 0.6678, 0.188, 0.4643, 0.188, 0.4643, 0.188, 0.4643, 0.188, 0.4643, 0.5466, 0.6678, 0.5466, 0.6678, 0.5466, 0.6678, 0.188, 0.4643, 0.188, 0.4643, 0.188, 0.4643, 0.188, 0.4643, 0.188, 0.4643, 0.188, 0.4643, 0.188, 0.4643, 0.188, 0.4643, 0.188, 0.4643, 0.5466, 0.6678, 0.5466, 0.6678, 0.5466, 0.6678, 0.4347, 0.573, 0.4347, 0.573, 0.4347, 0.573, 0.4347, 0.573, 0.4347, 0.573, 0.4347, 0.573, 0.4347, 0.573, 0.4347, 0.573, 0.4347, 0.573, 0.4347, 0.573, 0.4347, 0.573, 0.4347, 0.573, 0.4347, 0.573, 0.4347, 0.573, 0.4347, 0.573, 0.4347, 0.573, 0.4347, 0.573, 0.4347, 0.573, 0.4347, 0.573, 0.4347, 0.573, 0.4347, 0.573, 0.4347, 0.573, 0.4347, 0.573, 0.4347, 0.573, 0.4347, 0.573, 0.4347, 0.573, 0.4347, 0.573, 0.4347, 0.573, 0.4347, 0.573, 0.4347, 0.573, 0.4347, 0.573, 0.4347, 0.573, 0.4347, 0.573, 0.4347, 0.573, 0.5466, 0.6678, 0.5466, 0.6678, 0.5466, 0.6678, 0.5466, 0.6678, 0.5466, 0.6678, 0.5466, 0.6678, 0.5466, 0.6678, 0.5466, 0.6678, 0.5466, 0.6678, 0.5466, 0.6678, 0.5466, 0.6678, 0.5466, 0.6678, 0.5466, 0.6678, 0.5466, 0.6678, 0.5466, 0.6678, 0.5466, 0.6678, 0.5466, 0.6678, 0.5466, 0.6678, 0.5466, 0.6678, 0.5466, 0.6678, 0.5466, 0.6678, 0.5466, 0.6678, 0.5466, 0.6678, 0.5466, 0.6678, 0.5466, 0.6678, 0.5466, 0.6678, 0.5466, 0.6678, 0.5466, 0.6678, 0.5466, 0.6678, 0.5466, 0.6678, 0.5466, 0.6678, 0.5466, 0.6678, 0.5466, 0.6678, 0.5466, 0.6678, 0.5466, 0.6678, 0.5466, 0.6678, 0.5466, 0.6678, 0.5466, 0.6678, 0.5466, 0.6678, 0.5466, 0.6678, 0.5466, 0.6678, 0.5466, 0.6678, 0.5466, 0.6678, 0.5466, 0.6678, 0.5466, 0.6678, 0.5466, 0.6678, 0.5466, 0.6678, 0.5466, 0.6678, 0.5466, 0.6678, 0.5466, 0.6678, 0.5466, 0.6678, 0.5466, 0.6678, 0.5466, 0.6678, 0.5466, 0.6678, 0.5466, 0.6678, 0.5466, 0.6678, 0.5466, 0.6678, 0.5466, 0.6678, 0.5466, 0.6678, 0.5466, 0.6678, 0.5466, 0.6678, 0.5466, 0.6678, 0.5466, 0.6678, 0.5466, 0.6678, 0.5466, 0.6678, 0.5466, 0.6678, 0.5466, 0.6678, 0.5466, 0.6678, 0.5466, 0.6678, 0.5466, 0.6678, 0.5466, 0.6678, 0.5466, 0.6678, 0.5466, 0.6678, 0.5466, 0.6678, 0.5466, 0.6678, 0.5466, 0.6678, 0.5466, 0.6678, 0.5466, 0.6678, 0.5466, 0.6678, 0.5466, 0.6678, 0.5466, 0.6678, 0.5466, 0.6678, 0.5466, 0.6678, 0.5466, 0.6678, 0.5466, 0.6678, 0.5466, 0.6678, 0.5466, 0.6678, 0.5466, 0.6678, 0.5466, 0.6678, 0.5466, 0.6678, 0.5466, 0.6678, 0.5466, 0.6678, 0.5466, 0.6678, 0.5466, 0.6678, 0.5466, 0.6678, 0.5466, 0.6678, 0.5466, 0.6678, 0.5466, 0.6678, 0.5466, 0.6678, 0.5466, 0.6678, 0.5466, 0.6678, 0.5466, 0.6678, 0.5466, 0.6678, 0.5466, 0.6678, 0.5466, 0.6678, 0.5466, 0.6678, 0.5466, 0.6678, 0.5466, 0.6678, 0.5466, 0.6678, 0.5466, 0.6678, 0.5466, 0.6678, 0.5466, 0.6678, 0.5466, 0.6678, 0.5466, 0.6678, 0.5466, 0.6678, 0.5466, 0.6678, 0.5466, 0.6678, 0.5466, 0.6678, 0.5466, 0.6678, 0.4216, 0.4178, 0.4216, 0.4178, 0.4216, 0.4178, 0.4216, 0.4178, 0.5466, 0.6678, 0.5466, 0.6678, 0.5466, 0.6678, 0.5466, 0.6678, 0.5466, 0.6678, 0.5466, 0.6678, 0.5466, 0.6678, 0.5466, 0.6678, 0.5466, 0.6678, 0.5466, 0.6678, 0.5466, 0.6678, 0.5466, 0.6678, 0.5466, 0.6678, 0.5466, 0.6678, 0.5466, 0.6678, 0.5466, 0.6678, 0.5466, 0.6678, 0.5466, 0.6678, 0.5466, 0.6678, 0.5466, 0.6678, 0.5466, 0.6678, 0.5466, 0.6678, 0.5466, 0.6678, 0.5466, 0.6678, 0.5466, 0.6678, 0.5466, 0.6678, 0.5466, 0.6678, 0.5466, 0.6678, 0.5466, 0.6678, 0.5466, 0.6678, 0.5466, 0.6678, 0.5466, 0.6678, 0.5466, 0.6678, 0.5466, 0.6678, 0.5466, 0.6678, 0.5466, 0.6678, 0.5466, 0.6678, 0.5466, 0.6678, 0.5466, 0.6678, 0.5466, 0.6678, 0.5466, 0.6678, 0.5466, 0.6678, 0.5466, 0.6678, 0.5466, 0.6678, 0.5466, 0.6678, 0.5466, 0.6678, 0.5466, 0.6678, 0.5466, 0.6678, 0.5466, 0.6678, 0.5466, 0.6678, 0.5466, 0.6678, 0.5466, 0.6678, 0.5466, 0.6678, 0.5466, 0.6678, 0.5466, 0.6678, 0.5466, 0.6678, 0.5466, 0.6678, 0.5466, 0.6678, 0.5466, 0.6678, 0.5466, 0.6678, 0.5466, 0.6678, 0.5466, 0.6678, 0.5466, 0.6678, 0.5466, 0.6678, 0.5466, 0.6678, 0.5466, 0.6678, 0.5466, 0.6678, 0.5466, 0.6678, 0.5466, 0.6678, 0.5466, 0.6678, 0.5466, 0.6678, 0.5466, 0.6678, 0.5466, 0.6678, 0.5466, 0.6678, 0.5466, 0.6678, 0.5466, 0.6678, 0.5466, 0.6678, 0.5466, 0.6678, 0.5466, 0.6678, 0.5466, 0.6678, 0.5466, 0.6678, 0.5466, 0.6678, 0.5466, 0.6678, 0.5466, 0.6678, 0.5466, 0.6678, 0.5466, 0.6678, 0.5466, 0.6678, 0.5466, 0.6678, 0.5466, 0.6678, 0.5466, 0.6678, 0.5466, 0.6678, 0.5466, 0.6678, 0.4216, 0.4178, 0.4216, 0.4178, 0.4216, 0.4178, 0.4216, 0.4178, 0.5466, 0.6678, 0.5466, 0.6678, 0.5466, 0.6678, 0.5466, 0.6678, 0.4216, 0.4178, 0.4216, 0.4178, 0.4216, 0.4178, 0.4216, 0.4178, 0.5466, 0.6678, 0.5466, 0.6678, 0.5466, 0.6678, 0.5466, 0.6678, 0.5466, 0.6678, 0.5466, 0.6678, 0.5466, 0.6678, 0.5466, 0.6678, 0.5466, 0.6678, 0.5466, 0.6678, 0.5466, 0.6678, 0.5466, 0.6678, 0.5466, 0.6678, 0.5466, 0.6678, 0.5466, 0.6678, 0.5466, 0.6678, 0.5985, 0.4324, 0.5985, 0.4324, 0.5985, 0.4324, 0.5985, 0.4324, 0.5985, 0.4324, 0.5985, 0.4324, 0.5985, 0.4324, 0.5985, 0.4324, 0.5466, 0.6678, 0.5466, 0.6678, 0.5466, 0.6678, 0.5466, 0.6678, 0.4216, 0.4178, 0.4216, 0.4178, 0.4216, 0.4178, 0.4216, 0.4178, 0.5466, 0.6678, 0.5466, 0.6678, 0.5466, 0.6678, 0.5466, 0.6678, 0.5466, 0.6678, 0.5466, 0.6678, 0.5466, 0.6678, 0.5466, 0.6678, 0.5466, 0.6678, 0.5466, 0.6678, 0.5466, 0.6678, 0.5466, 0.6678, 0.5466, 0.6678, 0.5466, 0.6678, 0.5466, 0.6678, 0.5466, 0.6678, 0.5466, 0.6678, 0.5466, 0.6678, 0.5466, 0.6678, 0.5466, 0.6678, 0.5466, 0.6678, 0.5466, 0.6678, 0.5466, 0.6678, 0.5466, 0.6678, 0.5466, 0.6678, 0.5466, 0.6678, 0.5466, 0.6678, 0.5466, 0.6678, 0.5466, 0.6678, 0.5466, 0.6678, 0.5466, 0.6678, 0.5466, 0.6678, 0.5466, 0.6678, 0.5466, 0.6678, 0.5466, 0.6678, 0.5466, 0.6678, 0.5466, 0.6678, 0.5466, 0.6678, 0.5466, 0.6678, 0.5466, 0.6678, 0.5466, 0.6678, 0.5466, 0.6678, 0.5466, 0.6678, 0.5466, 0.6678, 0.5466, 0.6678, 0.5466, 0.6678, 0.5466, 0.6678, 0.5466, 0.6678, 0.5466, 0.6678, 0.5466, 0.6678, 0.5466, 0.6678, 0.5466, 0.6678, 0.5466, 0.6678, 0.5466, 0.6678, 0.5466, 0.6678, 0.5466, 0.6678, 0.5466, 0.6678, 0.5466, 0.6678, 0.5466, 0.6678, 0.5466, 0.6678, 0.5466, 0.6678, 0.5466, 0.6678, 0.5466, 0.6678, 0.5466, 0.6678, 0.5466, 0.6678, 0.5466, 0.6678, 0.5466, 0.6678, 0.5466, 0.6678, 0.5466, 0.6678, 0.5466, 0.6678, 0.5466, 0.6678, 0.5466, 0.6678, 0.5466, 0.6678, 0.5466, 0.6678, 0.5466, 0.6678, 0.5466, 0.6678, 0.5466, 0.6678, 0.5466, 0.6678, 0.5466, 0.6678, 0.5466, 0.6678, 0.5466, 0.6678, 0.5466, 0.6678, 0.5466, 0.6678, 0.5466, 0.6678, 0.5466, 0.6678, 0.5466, 0.6678, 0.5466, 0.6678, 0.3405, 0.8135, 0.3405, 0.8135, 0.3405, 0.8135, 0.3405, 0.8135, 0.3277, 0.8064, 0.3277, 0.8064, 0.3277, 0.8064, 0.3277, 0.8064, 0.3277, 0.8064, 0.3277, 0.8064, 0.3277, 0.8064, 0.3277, 0.8064, 0.3277, 0.8064, 0.3277, 0.8064, 0.3277, 0.8064, 0.3277, 0.8064, 0.4216, 0.4178, 0.4216, 0.4178, 0.4216, 0.4178, 0.4216, 0.4178, 0.5466, 0.6678, 0.5466, 0.6678, 0.5466, 0.6678, 0.5466, 0.6678, 0.5466, 0.6678, 0.5466, 0.6678, 0.5466, 0.6678, 0.5466, 0.6678, 0.3405, 0.8135, 0.3405, 0.8135, 0.3405, 0.8135, 0.3405, 0.8135, 0.5466, 0.6678, 0.5466, 0.6678, 0.5466, 0.6678, 0.5466, 0.6678, 0.3277, 0.8064, 0.3277, 0.8064, 0.3277, 0.8064, 0.3277, 0.8064, 0.3277, 0.8064, 0.3277, 0.8064, 0.3277, 0.8064, 0.3277, 0.8064, 0.3277, 0.8064, 0.3277, 0.8064, 0.3277, 0.8064, 0.3277, 0.8064, 0.4216, 0.4178, 0.4216, 0.4178, 0.4216, 0.4178, 0.4216, 0.4178, 0.4216, 0.4178, 0.4216, 0.4178, 0.4216, 0.4178, 0.4216, 0.4178, 0.4216, 0.4178, 0.4216, 0.4178, 0.4216, 0.4178, 0.4216, 0.4178, 0.4216, 0.4178, 0.4216, 0.4178, 0.4216, 0.4178, 0.4216, 0.4178, 0.5466, 0.6678, 0.5466, 0.6678, 0.5466, 0.6678, 0.5466, 0.6678, 0.4216, 0.4178, 0.4216, 0.4178, 0.4216, 0.4178, 0.4216, 0.4178, 0.5466, 0.6678, 0.5466, 0.6678, 0.5466, 0.6678, 0.5466, 0.6678, 0.4216, 0.4178, 0.4216, 0.4178, 0.4216, 0.4178, 0.4216, 0.4178, 0.4216, 0.4178, 0.4216, 0.4178, 0.4216, 0.4178, 0.4216, 0.4178, 0.4216, 0.4178, 0.4216, 0.4178, 0.4216, 0.4178, 0.4216, 0.4178, 0.4216, 0.4178, 0.4216, 0.4178, 0.4216, 0.4178, 0.4216, 0.4178, 0.4216, 0.4178, 0.4216, 0.4178, 0.4216, 0.4178, 0.4216, 0.4178, 0.4216, 0.4178, 0.4216, 0.4178, 0.4216, 0.4178, 0.4216, 0.4178, 0.4216, 0.4178, 0.4216, 0.4178, 0.4216, 0.4178, 0.4216, 0.4178, 0.5466, 0.6678, 0.5466, 0.6678, 0.5466, 0.6678, 0.5466, 0.6678, 0.4216, 0.4178, 0.4216, 0.4178, 0.4216, 0.4178, 0.4216, 0.4178, 0.4216, 0.4178, 0.4216, 0.4178, 0.4216, 0.4178, 0.4216, 0.4178, 0.4216, 0.4178, 0.4216, 0.4178, 0.4216, 0.4178, 0.4216, 0.4178, 0.4216, 0.4178, 0.4216, 0.4178, 0.4216, 0.4178, 0.4216, 0.4178, 0.4216, 0.4178, 0.4216, 0.4178, 0.5466, 0.6678, 0.5466, 0.6678, 0.5466, 0.6678, 0.5466, 0.6678, 0.5466, 0.6678, 0.5466, 0.6678, 0.5466, 0.6678, 0.5466, 0.6678, 0.5466, 0.6678, 0.5466, 0.6678, 0.5466, 0.6678, 0.5466, 0.6678, 0.3405, 0.8135, 0.3405, 0.8135, 0.3405, 0.8135, 0.3405, 0.8135, 0.3277, 0.8064, 0.3277, 0.8064, 0.3277, 0.8064, 0.3277, 0.8064, 0.4631, 0.4705, 0.4631, 0.4705, 0.4631, 0.4705, 0.4631, 0.4705, 0.4631, 0.4705, 0.4631, 0.4705, 0.4631, 0.4705, 0.4631, 0.4705, 0.4631, 0.4705, 0.4631, 0.4705, 0.4631, 0.4705, 0.4631, 0.4705, 0.3277, 0.8064, 0.3277, 0.8064, 0.3277, 0.8064, 0.3277, 0.8064, 0.3277, 0.8064, 0.3277, 0.8064, 0.3277, 0.8064, 0.3277, 0.8064, 0.4631, 0.4705, 0.4631, 0.4705, 0.4631, 0.4705, 0.4631, 0.4705, 0.5466, 0.6678, 0.5466, 0.6678, 0.5466, 0.6678, 0.5466, 0.6678, 0.5466, 0.6678, 0.5466, 0.6678, 0.5466, 0.6678, 0.5466, 0.6678, 0.5466, 0.6678, 0.5466, 0.6678, 0.5466, 0.6678, 0.5466, 0.6678, 0.0, 0.0, 0.0, 0.0, 0.0, 0.0, 0.0, 0.0, 0.4631, 0.4705, 0.4631, 0.4705, 0.4631, 0.4705, 0.4631, 0.4705, 0.4631, 0.4705, 0.4631, 0.4705, 0.4631, 0.4705, 0.4631, 0.4705, 0.468, 0.4065, 0.468, 0.4065, 0.468, 0.4065, 0.468, 0.4065, 0.5372, 0.4721, 0.5372, 0.4721, 0.5372, 0.4721, 0.5372, 0.4721, 0.5372, 0.4721, 0.5372, 0.4721, 0.5372, 0.4721, 0.5372, 0.4721, 0.5372, 0.4721, 0.5372, 0.4721, 0.5372, 0.4721, 0.5372, 0.4721, 0.5372, 0.4721, 0.5372, 0.4721, 0.5372, 0.4721, 0.5372, 0.4721, 0.5372, 0.4721, 0.5372, 0.4721, 0.5372, 0.4721, 0.5372, 0.4721, 0.5372, 0.4721, 0.5372, 0.4721, 0.5372, 0.4721, 0.5372, 0.4721, 0.5985, 0.4324, 0.5985, 0.4324, 0.5985, 0.4324, 0.5985, 0.4324, 0.5985, 0.4324, 0.5985, 0.4324, 0.5985, 0.4324, 0.5985, 0.4324, 0.5985, 0.4324, 0.5985, 0.4324, 0.5985, 0.4324, 0.5985, 0.4324, 0.5985, 0.4324, 0.5985, 0.4324, 0.5985, 0.4324, 0.5985, 0.4324, 0.5985, 0.4324, 0.5985, 0.4324, 0.5985, 0.4324, 0.5985, 0.4324, 0.5985, 0.4324, 0.5985, 0.4324, 0.5985, 0.4324, 0.5985, 0.4324, 0.04664, 0.2928, 0.04664, 0.2928, 0.04664, 0.2928, 0.04664, 0.2928, 0.04664, 0.2928, 0.04664, 0.2928, 0.04664, 0.2928, 0.04664, 0.2928, 0.5985, 0.4324, 0.5985, 0.4324, 0.5985, 0.4324, 0.5985, 0.4324, 0.5985, 0.4324, 0.5985, 0.4324, 0.5985, 0.4324, 0.5985, 0.4324, 0.5985, 0.4324, 0.5985, 0.4324, 0.5985, 0.4324, 0.5985, 0.4324, 0.5985, 0.4324, 0.5985, 0.4324, 0.5985, 0.4324, 0.5985, 0.4324, 0.4216, 0.4178, 0.4216, 0.4178, 0.4216, 0.4178, 0.4216, 0.4178, 0.4216, 0.4178, 0.4216, 0.4178, 0.4216, 0.4178, 0.4216, 0.4178, 0.4216, 0.4178, 0.4216, 0.4178, 0.4216, 0.4178, 0.4216, 0.4178, 0.4216, 0.4178, 0.4216, 0.4178, 0.4216, 0.4178, 0.4216, 0.4178, 0.5466, 0.6678, 0.5466, 0.6678, 0.5466, 0.6678, 0.5466, 0.6678, 0.4216, 0.4178, 0.4216, 0.4178, 0.4216, 0.4178, 0.4216, 0.4178, 0.4216, 0.4178, 0.4216, 0.4178, 0.4216, 0.4178, 0.4216, 0.4178, 0.4216, 0.4178, 0.4216, 0.4178, 0.4216, 0.4178, 0.4216, 0.4178, 0.4216, 0.4178, 0.4216, 0.4178, 0.4216, 0.4178, 0.4216, 0.4178, 0.4216, 0.4178, 0.4216, 0.4178, 0.4216, 0.4178, 0.4216, 0.4178, 0.4216, 0.4178, 0.4216, 0.4178, 0.4216, 0.4178, 0.4216, 0.4178, 0.4216, 0.4178, 0.5466, 0.6678, 0.5466, 0.6678, 0.5466, 0.6678, 0.5466, 0.6678, 0.4216, 0.4178, 0.4216, 0.4178, 0.4216, 0.4178, 0.0669, 0.4434, 0.0669, 0.4434, 0.0669, 0.4434, 0.0669, 0.4434, 0.0669, 0.4434, 0.0669, 0.4434, 0.0669, 0.4434, 0.0669, 0.4434, 0.0669, 0.4434, 0.0669, 0.4434, 0.0669, 0.4434, 0.0669, 0.4434, 0.0669, 0.4434, 0.0669, 0.4434, 0.0669, 0.4434, 0.0669, 0.4434, 0.0669, 0.4434, 0.0669, 0.4434, 0.0669, 0.4434, 0.0669, 0.4434, 0.0669, 0.4434, 0.0669, 0.4434, 0.0669, 0.4434, 0.0669, 0.4434, 0.0669, 0.4434, 0.0669, 0.4434, 0.0669, 0.4434, 0.0669, 0.4434, 0.0669, 0.4434, 0.0669, 0.4434, 0.0669, 0.4434, 0.0669, 0.4434, 0.0669, 0.4434, 0.0669, 0.4434, 0.0669, 0.4434, 0.0669, 0.4434, 0.0669, 0.4434, 0.0669, 0.4434, 0.0669, 0.4434, 0.0669, 0.4434, 0.0669, 0.4434, 0.0669, 0.4434, 0.0669, 0.4434, 0.0669, 0.4434, 0.0669, 0.4434, 0.0669, 0.4434, 0.0669, 0.4434, 0.0669, 0.4434, 0.0669, 0.4434, 0.0669, 0.4434, 0.0669, 0.4434, 0.0669, 0.4434, 0.0669, 0.4434, 0.0669, 0.4434, 0.0669, 0.4434, 0.0669, 0.4434, 0.0669, 0.4434, 0.0669, 0.4434, 0.0669, 0.4434, 0.0669, 0.4434, 0.0669, 0.4434, 0.0669, 0.4434, 0.0669, 0.4434, 0.0669, 0.4434, 0.0669, 0.4434, 0.0669, 0.4434, 0.0669, 0.4434, 0.0669, 0.4434, 0.0669, 0.4434, 0.0669, 0.4434, 0.0669, 0.4434, 0.0669, 0.4434, 0.0669, 0.4434, 0.0, 0.0, 0.0, 0.0, 0.0, 0.0, 0.0, 0.0, 0.0669, 0.4434, 0.0669, 0.4434, 0.0669, 0.4434, 0.0669, 0.4434, 0.0, 0.0, 0.0, 0.0, 0.0, 0.0, 0.0, 0.0, 0.0669, 0.4434, 0.0669, 0.4434, 0.0669, 0.4434, 0.0669, 0.4434, 0.0669, 0.4434, 0.0669, 0.4434, 0.0, 0.0, 0.0, 0.0, 0.0, 0.0, 0.0, 0.0, 0.0669, 0.4434, 0.0669, 0.4434, 0.0669, 0.4434, 0.0669, 0.4434, 0.0, 0.0, 0.0, 0.0, 0.0, 0.0, 0.0, 0.0, 0.0669, 0.4434, 0.0669, 0.4434, 0.0669, 0.4434, 0.0669, 0.4434, 0.0, 0.0, 0.0, 0.0, 0.0, 0.0, 0.0, 0.0, 0.0669, 0.4434, 0.0669, 0.4434, 0.0669, 0.4434, 0.0669, 0.4434, 0.0, 0.0, 0.0, 0.0, 0.0, 0.0, 0.0, 0.0, 0.0669, 0.4434, 0.0669, 0.4434, 0.0669, 0.4434, 0.0, 0.0, 0.0, 0.0, 0.0, 0.0, 0.0, 0.0, 0.0, 0.0, 0.0, 0.0, 0.0, 0.0, 0.0, 0.0, 0.0669, 0.4434, 0.0669, 0.4434, 0.0669, 0.4434, 0.4347, 0.573, 0.4347, 0.573, 0.4347, 0.573, 0.0669, 0.4434, 0.0669, 0.4434, 0.0669, 0.4434, 0.0669, 0.4434, 0.0669, 0.4434, 0.0669, 0.4434, 0.0669, 0.4434, 0.0669, 0.4434, 0.0669, 0.4434, 0.0669, 0.4434, 0.0669, 0.4434, 0.0669, 0.4434, 0.0669, 0.4434, 0.0669, 0.4434, 0.0669, 0.4434, 0.0669, 0.4434, 0.0669, 0.4434, 0.0669, 0.4434, 0.0669, 0.4434, 0.0669, 0.4434, 0.0669, 0.4434, 0.0669, 0.4434, 0.0669, 0.4434, 0.0669, 0.4434, 0.0669, 0.4434, 0.0669, 0.4434, 0.0669, 0.4434, 0.0669, 0.4434, 0.0669, 0.4434, 0.0669, 0.4434, 0.0669, 0.4434, 0.0669, 0.4434, 0.0669, 0.4434, 0.0669, 0.4434, 0.0669, 0.4434, 0.0669, 0.4434, 0.0669, 0.4434, 0.0669, 0.4434, 0.0669, 0.4434, 0.0669, 0.4434, 0.0669, 0.4434, 0.0669, 0.4434, 0.0669, 0.4434, 0.0669, 0.4434, 0.0669, 0.4434, 0.0669, 0.4434, 0.0669, 0.4434, 0.0669, 0.4434, 0.0669, 0.4434, 0.0669, 0.4434, 0.0669, 0.4434, 0.0669, 0.4434, 0.0669, 0.4434, 0.0, 0.0, 0.0, 0.0, 0.0, 0.0, 0.0, 0.0, 0.0, 0.0, 0.0, 0.0, 0.1919, 0.4434, 0.1919, 0.4434, 0.1919, 0.4434, 0.1919, 0.4434, 0.1919, 0.4434, 0.1919, 0.4434, 0.1919, 0.4434, 0.1919, 0.4434, 0.1919, 0.4434, 0.1919, 0.4434, 0.1919, 0.4434, 0.1919, 0.4434, 0.1919, 0.4434, 0.1919, 0.4434, 0.1919, 0.4434, 0.1919, 0.4434, 0.1919, 0.4434, 0.1919, 0.4434, 0.1919, 0.4434, 0.1919, 0.4434, 0.1919, 0.4434, 0.1919, 0.4434, 0.1919, 0.4434, 0.1919, 0.4434, 0.1919, 0.4434, 0.1919, 0.4434, 0.1919, 0.4434, 0.1919, 0.4434, 0.2173, 0.4115, 0.2173, 0.4115, 0.2173, 0.4115, 0.2173, 0.4115, 0.2173, 0.4115, 0.2173, 0.4115, 0.2173, 0.4115, 0.2173, 0.4115, 0.2173, 0.4115, 0.0669, 0.4434, 0.0669, 0.4434, 0.0669, 0.4434, 0.0669, 0.4434, 0.0669, 0.4434, 0.0669, 0.4434, 0.0669, 0.4434, 0.0669, 0.4434, 0.0, 0.0, 0.0, 0.0, 0.0, 0.0, 0.0669, 0.4434, 0.0669, 0.4434, 0.0669, 0.4434, 0.0669, 0.4434, 0.0669, 0.4434, 0.0669, 0.4434, 0.0669, 0.4434, 0.0669, 0.4434, 0.0669, 0.4434, 0.0669, 0.4434, 0.0669, 0.4434, 0.0669, 0.4434, 0.0669, 0.4434, 0.0669, 0.4434, 0.2173, 0.4115, 0.2173, 0.4115, 0.2173, 0.4115, 0.2173, 0.4115, 0.4216, 0.5428, 0.4216, 0.5428, 0.4216, 0.5428, 0.4216, 0.5428, 0.4216, 0.5428, 0.4216, 0.5428, 0.4216, 0.5428, 0.4216, 0.5428, 0.4216, 0.5428, 0.4216, 0.5428, 0.4216, 0.5428, 0.4216, 0.5428, 0.4216, 0.5428, 0.4216, 0.5428, 0.4216, 0.5428, 0.4216, 0.5428, 0.4216, 0.5428, 0.4216, 0.5428, 0.4216, 0.5428, 0.4216, 0.5428, 0.4216, 0.4178, 0.4216, 0.4178, 0.4216, 0.4178, 0.4216, 0.4178, 0.4216, 0.4178, 0.4216, 0.4178, 0.4216, 0.4178, 0.4216, 0.4178, 0.4216, 0.4178, 0.4216, 0.4178, 0.4216, 0.4178, 0.4216, 0.4178, 0.4216, 0.4178, 0.4216, 0.4178, 0.4216, 0.4178, 0.4216, 0.4178, 0.4216, 0.4178, 0.4216, 0.4178, 0.4216, 0.4178, 0.4216, 0.4178, 0.4216, 0.4178, 0.4216, 0.4178, 0.4216, 0.4178, 0.4216, 0.4178, 0.4216, 0.4178, 0.4216, 0.4178, 0.4216, 0.4178, 0.4216, 0.4178, 0.4216, 0.4178, 0.4216, 0.4178, 0.4216, 0.4178, 0.4216, 0.4178, 0.4216, 0.4178, 0.4216, 0.4178, 0.4216, 0.4178, 0.4216, 0.4178, 0.4216, 0.4178, 0.4216, 0.4178, 0.4216, 0.4178, 0.4216, 0.4178, 0.4216, 0.4178, 0.4216, 0.4178, 0.4216, 0.4178, 0.4216, 0.4178, 0.4216, 0.4178, 0.4216, 0.4178, 0.4216, 0.4178, 0.4216, 0.4178, 0.4216, 0.4178, 0.4216, 0.4178, 0.4216, 0.4178, 0.4216, 0.4178, 0.4216, 0.4178, 0.4216, 0.4178, 0.4216, 0.4178, 0.4216, 0.4178, 0.4216, 0.4178, 0.4216, 0.4178, 0.4216, 0.4178, 0.4216, 0.4178])
me_plane.materials.append(mat_material)
me_plane.use_remesh_fix_poles = True
me_plane.use_remesh_preserve_attributes = False
me_plane.update()
me_cube_006 = bpy.data.meshes.new('Cube.006')
me_cube_006.from_pydata([(-183.0, -15.16, 366.0), (-183.0, -15.16, -366.0), (-183.0, 4.839, 366.0), (-183.0, 4.839, -366.0), (183.0, -15.16, -366.0), (183.0, 4.839, -366.0), (183.0, -15.16, 366.0), (183.0, 4.839, 366.0), (-183.0, -15.16, 0.0), (-183.0, -9.38, 0.0), (183.0, 4.839, 0.0), (183.0, -15.16, 0.0), (0.0, -15.16, -366.0), (0.0, 4.839, 366.0), (0.0, 4.839, -366.0), (0.0, -15.16, 366.0), (0.0, -15.16, 0.0), (0.0, 4.839, 0.0), (-183.0, -15.16, 283.0), (183.0, -15.16, 183.0), (-183.0, -9.38, 283.0), (183.0, 4.839, 183.0), (0.0, 4.839, 183.0), (0.0, -15.16, 183.0), (-183.0, -9.38, -283.0), (183.0, 4.839, -183.0), (-183.0, -15.16, -283.0), (183.0, -15.16, -183.0), (0.0, -15.16, -183.0), (0.0, 4.839, -183.0), (3.0, 4.839, -186.0), (180.0, 4.839, -186.0), (180.0, 4.839, -363.0), (3.0, 4.839, -363.0), (3.0, 4.839, 180.0), (180.0, 4.839, 180.0), (180.0, 4.839, 3.0), (3.0, 4.839, 3.0), (-180.0, -9.38, 280.0), (-3.0, 4.839, 180.0), (-3.0, 4.839, 3.0), (-180.0, -9.38, 3.0), (-180.0, -9.38, -286.0), (-3.0, 4.839, -186.0), (-3.0, 4.839, -363.0), (-180.0, 4.839, -363.0), (-180.0, 4.839, 363.0), (-3.0, 4.839, 363.0), (-3.0, 4.839, 186.0), (-180.0, -9.38, 286.0), (3.0, 4.839, 363.0), (180.0, 4.839, 363.0), (180.0, 4.839, 186.0), (3.0, 4.839, 186.0), (-180.0, -9.38, -3.0), (-3.0, 4.839, -3.0), (-3.0, 4.839, -180.0), (-180.0, -9.38, -280.0), (3.0, 4.839, -3.0), (180.0, 4.839, -3.0), (180.0, 4.839, -180.0), (3.0, 4.839, -180.0), (-2.999, 4.557, 184.6), (-3.008, 4.556, -184.6)], [], [(26, 24, 3, 1), (15, 13, 2, 0), (19, 21, 7, 6), (30, 31, 32, 33), (23, 19, 6, 15), (12, 14, 5, 4), (28, 27, 11, 16), (34, 35, 36, 37), (18, 20, 9, 8), (38, 39, 40, 41), (26, 28, 16, 8), (1, 3, 14, 12), (18, 23, 15, 0), (42, 43, 44, 45), (6, 7, 13, 15), (8, 16, 23, 18), (46, 47, 48, 49), (0, 2, 20, 18), (50, 51, 52, 53), (16, 11, 19, 23), (11, 10, 21, 19), (54, 55, 56, 57), (1, 12, 28, 26), (12, 4, 27, 28), (58, 59, 60, 61), (8, 9, 24, 26), (29, 25, 31, 30), (25, 5, 32, 31), (5, 14, 33, 32), (14, 29, 30, 33), (22, 21, 35, 34), (21, 10, 36, 35), (10, 17, 37, 36), (17, 22, 34, 37), (20, 62, 39, 38), (22, 17, 40, 39), (17, 9, 41, 40), (9, 20, 38, 41), (24, 63, 43, 42), (29, 14, 44, 43), (14, 3, 45, 44), (3, 24, 42, 45), (2, 13, 47, 46), (13, 22, 48, 47), (22, 62, 48), (20, 2, 46, 49), (13, 7, 51, 50), (7, 21, 52, 51), (21, 22, 53, 52), (22, 13, 50, 53), (9, 17, 55, 54), (17, 29, 56, 55), (29, 63, 56), (24, 9, 54, 57), (17, 10, 59, 58), (10, 25, 60, 59), (25, 29, 61, 60), (29, 17, 58, 61), (25, 27, 4, 5), (10, 11, 27, 25), (48, 62, 20, 49), (39, 62, 22), (43, 63, 29), (56, 63, 24, 57)])
me_cube_006.polygons.foreach_set('use_smooth', [True] * 64)
_k = set([(0, 2), (0, 15), (0, 18), (1, 3), (1, 12), (1, 26), (2, 13), (2, 20), (2, 46), (3, 14), (3, 24), (3, 45), (4, 5), (4, 12), (4, 27), (5, 14), (5, 25), (6, 7), (6, 15), (6, 19), (7, 13), (7, 21), (8, 18), (8, 26), (9, 20), (9, 24), (9, 41), (9, 54), (10, 21), (10, 25), (11, 19), (11, 27), (17, 40), (17, 55), (20, 38), (20, 49), (20, 62), (22, 39), (22, 48), (22, 62), (24, 42), (24, 57), (24, 63), (29, 43), (29, 56), (29, 63), (38, 41), (39, 40), (39, 62), (42, 43), (42, 45), (43, 44), (43, 63), (44, 45), (46, 47), (46, 49), (47, 48), (48, 49), (48, 62), (54, 57), (55, 56), (56, 63)])
me_cube_006.attributes.new('sharp_edge', 'BOOLEAN', 'EDGE').data.foreach_set('value', [ (min(e.vertices), max(e.vertices)) in _k for e in me_cube_006.edges])
_uv = me_cube_006.uv_layers.new(name='UVMap')
_uv.uv.foreach_set('vector', [0.1954, 0.8162, 0.1954, 0.8162, 0.1954, 0.8162, 0.1954, 0.8162, 0.07041, 0.8162, 0.07041, 0.8162, 0.07041, 0.8162, 0.07041, 0.8162, 0.4454, 0.41, 0.4454, 0.41, 0.4454, 0.41, 0.4454, 0.41, 0.5079, 0.4412, 0.5079, 0.4412, 0.5079, 0.4412, 0.5079, 0.4412, 0.4454, 0.41, 0.4454, 0.41, 0.4454, 0.41, 0.4454, 0.41, 0.4454, 0.41, 0.4454, 0.41, 0.4454, 0.41, 0.4454, 0.41, 0.4454, 0.41, 0.4454, 0.41, 0.4454, 0.41, 0.4454, 0.41, 0.5704, 0.4725, 0.5704, 0.4725, 0.5704, 0.4725, 0.5704, 0.4725, 0.5704, 0.4412, 0.5704, 0.4412, 0.5704, 0.4412, 0.5704, 0.4412, 0.5704, 0.4412, 0.5704, 0.4412, 0.5704, 0.4412, 0.5704, 0.4412, 0.5704, 0.4412, 0.5704, 0.4412, 0.5704, 0.4412, 0.5704, 0.4412, 0.07041, 0.8162, 0.07041, 0.8162, 0.07041, 0.8162, 0.07041, 0.8162, 0.5704, 0.4412, 0.5704, 0.4412, 0.5704, 0.4412, 0.5704, 0.4412, 0.1954, 0.8162, 0.1954, 0.8162, 0.1954, 0.8162, 0.1954, 0.8162, 0.4454, 0.41, 0.4454, 0.41, 0.4454, 0.41, 0.4454, 0.41, 0.5704, 0.4412, 0.5704, 0.4412, 0.5704, 0.4412, 0.5704, 0.4412, 0.1954, 0.8162, 0.1954, 0.8162, 0.1954, 0.8162, 0.1954, 0.8162, 0.1954, 0.8162, 0.1954, 0.8162, 0.1954, 0.8162, 0.1954, 0.8162, 0.5704, 0.41, 0.5704, 0.41, 0.5704, 0.41, 0.5704, 0.41, 0.4454, 0.41, 0.4454, 0.41, 0.4454, 0.41, 0.4454, 0.41, 0.4454, 0.41, 0.4454, 0.41, 0.4454, 0.41, 0.4454, 0.41, 0.5704, 0.4412, 0.5704, 0.4412, 0.5704, 0.4412, 0.5704, 0.4412, 0.1954, 0.8162, 0.1954, 0.8162, 0.1954, 0.8162, 0.1954, 0.8162, 0.4454, 0.41, 0.4454, 0.41, 0.4454, 0.41, 0.4454, 0.41, 0.5079, 0.4412, 0.5079, 0.4412, 0.5079, 0.4412, 0.5079, 0.4412, 0.5704, 0.4412, 0.5704, 0.4412, 0.5704, 0.4412, 0.5704, 0.4412, 0.07041, 0.41, 0.07041, 0.41, 0.07041, 0.41, 0.07041, 0.41, 0.07041, 0.41, 0.07041, 0.41, 0.07041, 0.41, 0.07041, 0.41, 0.07041, 0.41, 0.07041, 0.41, 0.07041, 0.41, 0.07041, 0.41, 0.07041, 0.4412, 0.07041, 0.4412, 0.07041, 0.4412, 0.07041, 0.4412, 0.07041, 0.41, 0.07041, 0.41, 0.07041, 0.41, 0.07041, 0.41, 0.07041, 0.41, 0.07041, 0.41, 0.07041, 0.41, 0.07041, 0.41, 0.07041, 0.41, 0.07041, 0.41, 0.07041, 0.41, 0.07041, 0.41, 0.07041, 0.4412, 0.07041, 0.4412, 0.07041, 0.4412, 0.07041, 0.4412, 0.5704, 0.4412, 0.5704, 0.4412, 0.5704, 0.4412, 0.5704, 0.4412, 0.07041, 0.4412, 0.07041, 0.4412, 0.07041, 0.4412, 0.07041, 0.4412, 0.07041, 0.4412, 0.07041, 0.4412, 0.07041, 0.4412, 0.07041, 0.4412, 0.5704, 0.4412, 0.5704, 0.4412, 0.5704, 0.4412, 0.5704, 0.4412, 0.5704, 0.4412, 0.5704, 0.4412, 0.5704, 0.4412, 0.5704, 0.4412, 0.07041, 0.4412, 0.07041, 0.4412, 0.07041, 0.4412, 0.07041, 0.4412, 0.1954, 0.8162, 0.1954, 0.8162, 0.1954, 0.8162, 0.1954, 0.8162, 0.1954, 0.8162, 0.1954, 0.8162, 0.1954, 0.8162, 0.1954, 0.8162, 0.1954, 0.8162, 0.1954, 0.8162, 0.1954, 0.8162, 0.1954, 0.8162, 0.07041, 0.4412, 0.07041, 0.4412, 0.07041, 0.4412, 0.07041, 0.4412, 0.07041, 0.4412, 0.07041, 0.4412, 0.07041, 0.4412, 0.1954, 0.8162, 0.1954, 0.8162, 0.1954, 0.8162, 0.1954, 0.8162, 0.07041, 0.41, 0.07041, 0.41, 0.07041, 0.41, 0.07041, 0.41, 0.07041, 0.41, 0.07041, 0.41, 0.07041, 0.41, 0.07041, 0.41, 0.07041, 0.41, 0.07041, 0.41, 0.07041, 0.41, 0.07041, 0.41, 0.07041, 0.4412, 0.07041, 0.4412, 0.07041, 0.4412, 0.07041, 0.4412, 0.07041, 0.4412, 0.07041, 0.4412, 0.07041, 0.4412, 0.07041, 0.4412, 0.07041, 0.4412, 0.07041, 0.4412, 0.07041, 0.4412, 0.07041, 0.4412, 0.07041, 0.4412, 0.07041, 0.4412, 0.07041, 0.4412, 0.5704, 0.4412, 0.5704, 0.4412, 0.5704, 0.4412, 0.5704, 0.4412, 0.07041, 0.41, 0.07041, 0.41, 0.07041, 0.41, 0.07041, 0.41, 0.07041, 0.41, 0.07041, 0.41, 0.07041, 0.41, 0.07041, 0.41, 0.07041, 0.41, 0.07041, 0.41, 0.07041, 0.41, 0.07041, 0.41, 0.07041, 0.4412, 0.07041, 0.4412, 0.07041, 0.4412, 0.07041, 0.4412, 0.3829, 0.41, 0.3829, 0.41, 0.3829, 0.41, 0.3829, 0.41, 0.3829, 0.41, 0.3829, 0.41, 0.3829, 0.41, 0.3829, 0.41, 0.5704, 0.4412, 0.5704, 0.4412, 0.5704, 0.4412, 0.5704, 0.4412, 0.07041, 0.4412, 0.07041, 0.4412, 0.07041, 0.4412, 0.07041, 0.4412, 0.07041, 0.4412, 0.07041, 0.4412, 0.5704, 0.4412, 0.5704, 0.4412, 0.5704, 0.4412, 0.5704, 0.4412])
me_cube_006.materials.append(mat_material)
me_cube_006.use_remesh_fix_poles = True
me_cube_006.use_remesh_preserve_attributes = False
me_cube_006.update()
me_cube_006.normals_split_custom_set([tuple(v) for v in zip(*[iter([-1.0, 0.0, 0.0, -1.0, 0.0, 0.0, -1.0, 0.0, 0.0, -1.0, 0.0, 0.0, 0.0, 0.0, 1.0, 0.0, 0.0, 1.0, 0.0, 0.0, 1.0, 0.0, 0.0, 1.0, 1.0, 0.0, 0.0, 1.0, 0.0, 0.0, 1.0, 0.0, 0.0, 1.0, 0.0, 0.0, 0.0, 1.0, -4.239e-08, 0.0, 1.0, -4.239e-08, 0.0, 1.0, 4.239e-08, 0.0, 1.0, 4.239e-08, 0.0, -1.0, 0.0, 0.0, -1.0, 0.0, 0.0, -1.0, 0.0, 0.0, -1.0, 0.0, 0.0, 0.0, -1.0, 0.0, 0.0, -1.0, 0.0, 0.0, -1.0, 0.0, 0.0, -1.0, 0.0, -1.0, 0.0, 0.0, -1.0, 0.0, 0.0, -1.0, 0.0, 0.0, -1.0, 0.0, 0.0, 1.0, -4.239e-08, 0.0, 1.0, -4.239e-08, 0.0, 1.0, 4.239e-08, 0.0, 1.0, 4.239e-08, -1.0, 0.0, 0.0, -1.0, 0.0, 0.0, -1.0, 0.0, 0.0, -1.0, 0.0, 0.0, -0.07904, 0.9969, 0.00139, -0.07523, 0.9971, 0.006515, -0.07986, 0.9968, 1.909e-08, -0.07999, 0.9968, 2.639e-08, 0.0, -1.0, 0.0, 0.0, -1.0, 0.0, 0.0, -1.0, 0.0, 0.0, -1.0, 0.0, 0.0, 0.0, -1.0, 0.0, 0.0, -1.0, 0.0, 0.0, -1.0, 0.0, 0.0, -1.0, 0.0, -1.0, 0.0, 0.0, -1.0, 0.0, 0.0, -1.0, 0.0, 0.0, -1.0, 0.0, -0.05581, 0.9969, 0.05581, -0.05581, 0.9969, 0.05581, -0.05581, 0.9969, 0.05581, -0.05581, 0.9969, 0.05581, 0.0, 0.0, 1.0, 0.0, 0.0, 1.0, 0.0, 0.0, 1.0, 0.0, 0.0, 1.0, 0.0, -1.0, 0.0, 0.0, -1.0, 0.0, 0.0, -1.0, 0.0, 0.0, -1.0, 0.0, -0.05581, 0.9969, -0.05581, -0.05581, 0.9969, -0.05581, -0.05581, 0.9969, -0.05581, -0.05581, 0.9969, -0.05581, -1.0, 0.0, 0.0, -1.0, 0.0, 0.0, -1.0, 0.0, 0.0, -1.0, 0.0, 0.0, 0.0, 1.0, -4.239e-08, 0.0, 1.0, -4.239e-08, 0.0, 1.0, 4.239e-08, 0.0, 1.0, 4.239e-08, 0.0, -1.0, 0.0, 0.0, -1.0, 0.0, 0.0, -1.0, 0.0, 0.0, -1.0, 0.0, 1.0, 0.0, 0.0, 1.0, 0.0, 0.0, 1.0, 0.0, 0.0, 1.0, 0.0, 0.0, -0.07999, 0.9968, 5.18e-09, -0.07986, 0.9968, 6.966e-09, -0.0752, 0.9971, -0.006558, -0.07906, 0.9969, -0.001366, 0.0, -1.0, 0.0, 0.0, -1.0, 0.0, 0.0, -1.0, 0.0, 0.0, -1.0, 0.0, 0.0, -1.0, 0.0, 0.0, -1.0, 0.0, 0.0, -1.0, 0.0, 0.0, -1.0, 0.0, 0.0, 1.0, -4.239e-08, 0.0, 1.0, -4.239e-08, 0.0, 1.0, 4.239e-08, 0.0, 1.0, 4.239e-08, -1.0, 0.0, 0.0, -1.0, 0.0, 0.0, -1.0, 0.0, 0.0, -1.0, 0.0, 0.0, 0.0, 1.0, -3.166e-14, 0.0, 1.0, -5.202e-14, 0.0, 1.0, -4.239e-08, 0.0, 1.0, -4.239e-08, 0.0, 1.0, -5.202e-14, 0.0, 1.0, 5.651e-08, 0.0, 1.0, 4.239e-08, 0.0, 1.0, -4.239e-08, 0.0, 1.0, 5.651e-08, 0.0, 1.0, 5.651e-08, 0.0, 1.0, 4.239e-08, 0.0, 1.0, 4.239e-08, 0.0, 1.0, 5.651e-08, 0.0, 1.0, -3.166e-14, 0.0, 1.0, -4.239e-08, 0.0, 1.0, 4.239e-08, 0.0, 1.0, 3.166e-14, 0.0, 1.0, 5.202e-14, 0.0, 1.0, -4.239e-08, 0.0, 1.0, -4.239e-08, 0.0, 1.0, 5.202e-14, 0.0, 1.0, 0.0, 0.0, 1.0, 4.239e-08, 0.0, 1.0, -4.239e-08, 0.0, 1.0, 0.0, 0.0, 1.0, 0.0, 0.0, 1.0, 4.239e-08, 0.0, 1.0, 4.239e-08, 0.0, 1.0, 0.0, 0.0, 1.0, 3.166e-14, 0.0, 1.0, -4.239e-08, 0.0, 1.0, 4.239e-08, -0.07444, 0.9972, 0.007574, -0.07444, 0.9972, 0.007574, -0.07523, 0.9971, 0.006515, -0.07904, 0.9969, 0.00139, 0.0, 1.0, 3.166e-14, 0.0, 1.0, 0.0, 0.0, 1.0, 0.0, 0.0, 1.0, 0.0, -0.07875, 0.9969, 0.0, -0.07875, 0.9969, 0.0, -0.07999, 0.9968, 2.639e-08, -0.07986, 0.9968, 1.909e-08, 0.0, 1.0, 0.0, 0.0, 1.0, 0.0, 0.0, 1.0, 0.0, 0.0, 1.0, 0.0, -0.08277, 0.9965, 0.007522, -0.08277, 0.9965, 0.007522, -0.08277, 0.9965, 0.007522, -0.08277, 0.9965, 0.007522, 0.0, 1.0, -3.166e-14, 0.0, 1.0, 5.651e-08, 0.0, 1.0, 5.651e-08, 0.0, 1.0, 0.0, 0.0, 1.0, 5.651e-08, 0.0, 1.0, 1.13e-07, 0.0, 1.0, 1.13e-07, 0.0, 1.0, 5.651e-08, 0.0, 0.9846, 0.175, 0.0, 0.9846, 0.175, 0.0, 0.9846, 0.175, 0.0, 0.9846, 0.175, 0.0, 1.0, -1.13e-07, 0.0, 1.0, -5.651e-08, 0.0, 1.0, -5.651e-08, 0.0, 1.0, -1.13e-07, 0.0, 1.0, -5.651e-08, 0.0, 1.0, 3.166e-14, 0.0, 1.0, 0.0, 0.0, 1.0, -5.651e-08, -0.1989, 0.9596, -0.1989, -0.1989, 0.9596, -0.1989, -0.1989, 0.9596, -0.1989, 0.0, 0.9846, -0.175, 0.0, 0.9846, -0.175, 0.0, 0.9846, -0.175, 0.0, 0.9846, -0.175, 0.0, 1.0, -5.651e-08, 0.0, 1.0, -5.651e-08, 0.0, 1.0, -4.239e-08, 0.0, 1.0, -4.239e-08, 0.0, 1.0, -5.651e-08, 0.0, 1.0, 5.202e-14, 0.0, 1.0, 4.239e-08, 0.0, 1.0, -4.239e-08, 0.0, 1.0, 5.202e-14, 0.0, 1.0, 3.166e-14, 0.0, 1.0, 4.239e-08, 0.0, 1.0, 4.239e-08, 0.0, 1.0, 3.166e-14, 0.0, 1.0, -5.651e-08, 0.0, 1.0, -4.239e-08, 0.0, 1.0, 4.239e-08, -0.07875, 0.9969, 0.0, -0.07875, 0.9969, 0.0, -0.07986, 0.9968, 6.966e-09, -0.07999, 0.9968, 5.18e-09, 0.0, 1.0, 0.0, 0.0, 1.0, -3.166e-14, 0.0, 1.0, 0.0, 0.0, 1.0, 0.0, -0.06056, 0.9963, -0.06056, -0.06056, 0.9963, -0.06056, -0.06056, 0.9963, -0.06056, 0.0, 1.0, 0.0, 0.0, 1.0, 0.0, 0.0, 1.0, 0.0, 0.0, 1.0, 0.0, 0.0, 1.0, 0.0, 0.0, 1.0, 0.0, 0.0, 1.0, -4.239e-08, 0.0, 1.0, -4.239e-08, 0.0, 1.0, 0.0, 0.0, 1.0, -5.202e-14, 0.0, 1.0, 4.239e-08, 0.0, 1.0, -4.239e-08, 0.0, 1.0, -5.202e-14, 0.0, 1.0, -3.166e-14, 0.0, 1.0, 4.239e-08, 0.0, 1.0, 4.239e-08, 0.0, 1.0, -3.166e-14, 0.0, 1.0, 0.0, 0.0, 1.0, -4.239e-08, 0.0, 1.0, 4.239e-08, 1.0, 0.0, 0.0, 1.0, 0.0, 0.0, 1.0, 0.0, 0.0, 1.0, 0.0, 0.0, 1.0, 0.0, 0.0, 1.0, 0.0, 0.0, 1.0, 0.0, 0.0, 1.0, 0.0, 0.0, -0.08276, 0.9965, -0.0075, -0.08276, 0.9965, -0.0075, -0.08276, 0.9965, -0.0075, -0.08276, 0.9965, -0.0075, -0.06056, 0.9963, 0.06056, -0.06056, 0.9963, 0.06056, -0.06056, 0.9963, 0.06056, -0.1989, 0.9596, 0.1989, -0.1989, 0.9596, 0.1989, -0.1989, 0.9596, 0.1989, -0.0752, 0.9971, -0.006558, -0.07442, 0.9972, -0.007597, -0.07442, 0.9972, -0.007597, -0.07906, 0.9969, -0.001366])] * 3)])
me_cube_028 = bpy.data.meshes.new('Cube.028')
me_cube_028.from_pydata([(-183.0, -15.16, 366.0), (-183.0, -15.16, -366.0), (-183.0, 4.839, 366.0), (-183.0, 4.839, -366.0), (183.0, -15.16, -366.0), (183.0, 4.839, -366.0), (183.0, -15.16, 366.0), (183.0, 4.839, 366.0), (-183.0, -15.16, 0.0), (-183.0, 4.839, 0.0), (183.0, 4.839, 0.0), (183.0, -15.16, 0.0), (0.0, -15.16, -366.0), (0.0, 4.839, 366.0), (0.0, 4.839, -366.0), (0.0, -15.16, 366.0), (0.0, -15.16, 0.0), (0.0, 4.839, 0.0), (-183.0, -15.16, 183.0), (183.0, -15.16, 183.0), (-183.0, 4.839, 183.0), (183.0, 4.839, 183.0), (0.0, 4.839, 183.0), (0.0, -15.16, 183.0), (-183.0, 4.839, -183.0), (183.0, 4.839, -183.0), (-183.0, -15.16, -183.0), (183.0, -15.16, -183.0), (0.0, -15.16, -183.0), (0.0, 4.839, -183.0), (3.0, 4.839, -186.0), (180.0, 4.839, -186.0), (180.0, 4.839, -363.0), (3.0, 4.839, -363.0), (3.0, 4.839, 180.0), (180.0, 4.839, 180.0), (180.0, 4.839, 3.0), (3.0, 4.839, 3.0), (-180.0, 4.839, 180.0), (-3.0, 4.839, 180.0), (-3.0, 4.839, 3.0), (-180.0, 4.839, 3.0), (-180.0, 4.839, -186.0), (-3.0, 4.839, -186.0), (-3.0, 4.839, -363.0), (-180.0, 4.839, -363.0), (-180.0, 4.839, 363.0), (-3.0, 4.839, 363.0), (-3.0, 4.839, 186.0), (-180.0, 4.839, 186.0), (3.0, 4.839, 363.0), (180.0, 4.839, 363.0), (180.0, 4.839, 186.0), (3.0, 4.839, 186.0), (-180.0, 4.839, -3.0), (-3.0, 4.839, -3.0), (-3.0, 4.839, -180.0), (-180.0, 4.839, -180.0), (3.0, 4.839, -3.0), (180.0, 4.839, -3.0), (180.0, 4.839, -180.0), (3.0, 4.839, -180.0)], [], [(26, 24, 3, 1), (15, 13, 2, 0), (19, 21, 7, 6), (30, 31, 32, 33), (23, 19, 6, 15), (12, 14, 5, 4), (28, 27, 11, 16), (34, 35, 36, 37), (18, 20, 9, 8), (38, 39, 40, 41), (26, 28, 16, 8), (1, 3, 14, 12), (18, 23, 15, 0), (42, 43, 44, 45), (6, 7, 13, 15), (8, 16, 23, 18), (46, 47, 48, 49), (0, 2, 20, 18), (50, 51, 52, 53), (16, 11, 19, 23), (11, 10, 21, 19), (54, 55, 56, 57), (1, 12, 28, 26), (12, 4, 27, 28), (58, 59, 60, 61), (8, 9, 24, 26), (29, 25, 31, 30), (25, 5, 32, 31), (5, 14, 33, 32), (14, 29, 30, 33), (22, 21, 35, 34), (21, 10, 36, 35), (10, 17, 37, 36), (17, 22, 34, 37), (20, 22, 39, 38), (22, 17, 40, 39), (17, 9, 41, 40), (9, 20, 38, 41), (24, 29, 43, 42), (29, 14, 44, 43), (14, 3, 45, 44), (3, 24, 42, 45), (2, 13, 47, 46), (13, 22, 48, 47), (22, 20, 49, 48), (20, 2, 46, 49), (13, 7, 51, 50), (7, 21, 52, 51), (21, 22, 53, 52), (22, 13, 50, 53), (9, 17, 55, 54), (17, 29, 56, 55), (29, 24, 57, 56), (24, 9, 54, 57), (17, 10, 59, 58), (10, 25, 60, 59), (25, 29, 61, 60), (29, 17, 58, 61), (25, 27, 4, 5), (10, 11, 27, 25)])
me_cube_028.polygons.foreach_set('use_smooth', [True] * 60)
_k = set([(0, 2), (0, 15), (0, 18), (1, 3), (1, 12), (1, 26), (2, 13), (2, 20), (3, 14), (3, 24), (4, 5), (4, 12), (4, 27), (5, 14), (5, 25), (6, 7), (6, 15), (6, 19), (7, 13), (7, 21), (8, 18), (8, 26), (9, 20), (9, 24), (10, 21), (10, 25), (11, 19), (11, 27)])
me_cube_028.attributes.new('sharp_edge', 'BOOLEAN', 'EDGE').data.foreach_set('value', [ (min(e.vertices), max(e.vertices)) in _k for e in me_cube_028.edges])
_uv = me_cube_028.uv_layers.new(name='UVMap')
_uv.uv.foreach_set('vector', [0.1954, 0.8162, 0.1954, 0.8162, 0.1954, 0.8162, 0.1954, 0.8162, 0.1954, 0.8162, 0.1954, 0.8162, 0.1954, 0.8162, 0.1954, 0.8162, 0.4454, 0.41, 0.4454, 0.41, 0.4454, 0.41, 0.4454, 0.41, 0.5079, 0.4412, 0.5079, 0.4412, 0.5079, 0.4412, 0.5079, 0.4412, 0.4454, 0.41, 0.4454, 0.41, 0.4454, 0.41, 0.4454, 0.41, 0.4454, 0.41, 0.4454, 0.41, 0.4454, 0.41, 0.4454, 0.41, 0.4454, 0.41, 0.4454, 0.41, 0.4454, 0.41, 0.4454, 0.41, 0.5704, 0.4725, 0.5704, 0.4725, 0.5704, 0.4725, 0.5704, 0.4725, 0.1954, 0.8162, 0.1954, 0.8162, 0.1954, 0.8162, 0.1954, 0.8162, 0.1954, 0.8162, 0.1954, 0.8162, 0.1954, 0.8162, 0.1954, 0.8162, 0.1954, 0.8162, 0.1954, 0.8162, 0.1954, 0.8162, 0.1954, 0.8162, 0.1954, 0.8162, 0.1954, 0.8162, 0.1954, 0.8162, 0.1954, 0.8162, 0.1954, 0.8162, 0.1954, 0.8162, 0.1954, 0.8162, 0.1954, 0.8162, 0.1954, 0.8162, 0.1954, 0.8162, 0.1954, 0.8162, 0.1954, 0.8162, 0.4454, 0.41, 0.4454, 0.41, 0.4454, 0.41, 0.4454, 0.41, 0.1954, 0.8162, 0.1954, 0.8162, 0.1954, 0.8162, 0.1954, 0.8162, 0.1954, 0.8162, 0.1954, 0.8162, 0.1954, 0.8162, 0.1954, 0.8162, 0.1954, 0.8162, 0.1954, 0.8162, 0.1954, 0.8162, 0.1954, 0.8162, 0.5704, 0.41, 0.5704, 0.41, 0.5704, 0.41, 0.5704, 0.41, 0.4454, 0.41, 0.4454, 0.41, 0.4454, 0.41, 0.4454, 0.41, 0.4454, 0.41, 0.4454, 0.41, 0.4454, 0.41, 0.4454, 0.41, 0.1954, 0.8162, 0.1954, 0.8162, 0.1954, 0.8162, 0.1954, 0.8162, 0.1954, 0.8162, 0.1954, 0.8162, 0.1954, 0.8162, 0.1954, 0.8162, 0.4454, 0.41, 0.4454, 0.41, 0.4454, 0.41, 0.4454, 0.41, 0.5079, 0.4412, 0.5079, 0.4412, 0.5079, 0.4412, 0.5079, 0.4412, 0.1954, 0.8162, 0.1954, 0.8162, 0.1954, 0.8162, 0.1954, 0.8162, 0.07041, 0.41, 0.07041, 0.41, 0.07041, 0.41, 0.07041, 0.41, 0.07041, 0.41, 0.07041, 0.41, 0.07041, 0.41, 0.07041, 0.41, 0.07041, 0.41, 0.07041, 0.41, 0.07041, 0.41, 0.07041, 0.41, 0.1954, 0.8162, 0.1954, 0.8162, 0.1954, 0.8162, 0.1954, 0.8162, 0.07041, 0.41, 0.07041, 0.41, 0.07041, 0.41, 0.07041, 0.41, 0.07041, 0.41, 0.07041, 0.41, 0.07041, 0.41, 0.07041, 0.41, 0.07041, 0.41, 0.07041, 0.41, 0.07041, 0.41, 0.07041, 0.41, 0.1954, 0.8162, 0.1954, 0.8162, 0.1954, 0.8162, 0.1954, 0.8162, 0.1954, 0.8162, 0.1954, 0.8162, 0.1954, 0.8162, 0.1954, 0.8162, 0.1954, 0.8162, 0.1954, 0.8162, 0.1954, 0.8162, 0.1954, 0.8162, 0.1954, 0.8162, 0.1954, 0.8162, 0.1954, 0.8162, 0.1954, 0.8162, 0.1954, 0.8162, 0.1954, 0.8162, 0.1954, 0.8162, 0.1954, 0.8162, 0.1954, 0.8162, 0.1954, 0.8162, 0.1954, 0.8162, 0.1954, 0.8162, 0.1954, 0.8162, 0.1954, 0.8162, 0.1954, 0.8162, 0.1954, 0.8162, 0.1954, 0.8162, 0.1954, 0.8162, 0.1954, 0.8162, 0.1954, 0.8162, 0.1954, 0.8162, 0.1954, 0.8162, 0.1954, 0.8162, 0.1954, 0.8162, 0.1954, 0.8162, 0.1954, 0.8162, 0.1954, 0.8162, 0.1954, 0.8162, 0.1954, 0.8162, 0.1954, 0.8162, 0.1954, 0.8162, 0.1954, 0.8162, 0.1954, 0.8162, 0.1954, 0.8162, 0.1954, 0.8162, 0.1954, 0.8162, 0.1954, 0.8162, 0.1954, 0.8162, 0.1954, 0.8162, 0.1954, 0.8162, 0.07041, 0.41, 0.07041, 0.41, 0.07041, 0.41, 0.07041, 0.41, 0.07041, 0.41, 0.07041, 0.41, 0.07041, 0.41, 0.07041, 0.41, 0.07041, 0.41, 0.07041, 0.41, 0.07041, 0.41, 0.07041, 0.41, 0.1954, 0.8162, 0.1954, 0.8162, 0.1954, 0.8162, 0.1954, 0.8162, 0.1954, 0.8162, 0.1954, 0.8162, 0.1954, 0.8162, 0.1954, 0.8162, 0.1954, 0.8162, 0.1954, 0.8162, 0.1954, 0.8162, 0.1954, 0.8162, 0.1954, 0.8162, 0.1954, 0.8162, 0.1954, 0.8162, 0.1954, 0.8162, 0.1954, 0.8162, 0.1954, 0.8162, 0.1954, 0.8162, 0.1954, 0.8162, 0.07041, 0.41, 0.07041, 0.41, 0.07041, 0.41, 0.07041, 0.41, 0.07041, 0.41, 0.07041, 0.41, 0.07041, 0.41, 0.07041, 0.41, 0.07041, 0.41, 0.07041, 0.41, 0.07041, 0.41, 0.07041, 0.41, 0.1954, 0.8162, 0.1954, 0.8162, 0.1954, 0.8162, 0.1954, 0.8162, 0.3829, 0.41, 0.3829, 0.41, 0.3829, 0.41, 0.3829, 0.41, 0.3829, 0.41, 0.3829, 0.41, 0.3829, 0.41, 0.3829, 0.41])
me_cube_028.materials.append(mat_material)
me_cube_028.use_remesh_fix_poles = True
me_cube_028.use_remesh_preserve_attributes = False
me_cube_028.update()
me_cube_028.normals_split_custom_set([tuple(v) for v in zip(*[iter([-1.0, 0.0, 0.0, -1.0, 0.0, 0.0, -1.0, 0.0, 0.0, -1.0, 0.0, 0.0, 0.0, 0.0, 1.0, 0.0, 0.0, 1.0, 0.0, 0.0, 1.0, 0.0, 0.0, 1.0, 1.0, 0.0, 0.0, 1.0, 0.0, 0.0, 1.0, 0.0, 0.0, 1.0, 0.0, 0.0, 0.0, 1.0, -4.239e-08, 0.0, 1.0, -4.239e-08, 0.0, 1.0, 4.239e-08, 0.0, 1.0, 4.239e-08, 0.0, -1.0, 0.0, 0.0, -1.0, 0.0, 0.0, -1.0, 0.0, 0.0, -1.0, 0.0, 0.0, 0.0, -1.0, 0.0, 0.0, -1.0, 0.0, 0.0, -1.0, 0.0, 0.0, -1.0, 0.0, -1.0, 0.0, 0.0, -1.0, 0.0, 0.0, -1.0, 0.0, 0.0, -1.0, 0.0, 0.0, 1.0, -4.239e-08, 0.0, 1.0, -4.239e-08, 0.0, 1.0, 4.239e-08, 0.0, 1.0, 4.239e-08, -1.0, 0.0, 0.0, -1.0, 0.0, 0.0, -1.0, 0.0, 0.0, -1.0, 0.0, 0.0, 0.0, 1.0, -4.239e-08, 0.0, 1.0, -4.239e-08, 0.0, 1.0, 4.239e-08, 0.0, 1.0, 4.239e-08, 0.0, -1.0, 0.0, 0.0, -1.0, 0.0, 0.0, -1.0, 0.0, 0.0, -1.0, 0.0, 0.0, 0.0, -1.0, 0.0, 0.0, -1.0, 0.0, 0.0, -1.0, 0.0, 0.0, -1.0, 0.0, -1.0, 0.0, 0.0, -1.0, 0.0, 0.0, -1.0, 0.0, 0.0, -1.0, 0.0, 0.0, 1.0, -4.239e-08, 0.0, 1.0, -4.239e-08, 0.0, 1.0, 4.239e-08, 0.0, 1.0, 4.239e-08, 0.0, 0.0, 1.0, 0.0, 0.0, 1.0, 0.0, 0.0, 1.0, 0.0, 0.0, 1.0, 0.0, -1.0, 0.0, 0.0, -1.0, 0.0, 0.0, -1.0, 0.0, 0.0, -1.0, 0.0, 0.0, 1.0, -4.239e-08, 0.0, 1.0, -4.239e-08, 0.0, 1.0, 4.239e-08, 0.0, 1.0, 4.239e-08, -1.0, 0.0, 0.0, -1.0, 0.0, 0.0, -1.0, 0.0, 0.0, -1.0, 0.0, 0.0, 0.0, 1.0, -4.239e-08, 0.0, 1.0, -4.239e-08, 0.0, 1.0, 4.239e-08, 0.0, 1.0, 4.239e-08, 0.0, -1.0, 0.0, 0.0, -1.0, 0.0, 0.0, -1.0, 0.0, 0.0, -1.0, 0.0, 1.0, 0.0, 0.0, 1.0, 0.0, 0.0, 1.0, 0.0, 0.0, 1.0, 0.0, 0.0, 0.0, 1.0, -4.239e-08, 0.0, 1.0, -4.239e-08, 0.0, 1.0, 4.239e-08, 0.0, 1.0, 4.239e-08, 0.0, -1.0, 0.0, 0.0, -1.0, 0.0, 0.0, -1.0, 0.0, 0.0, -1.0, 0.0, 0.0, -1.0, 0.0, 0.0, -1.0, 0.0, 0.0, -1.0, 0.0, 0.0, -1.0, 0.0, 0.0, 1.0, -4.239e-08, 0.0, 1.0, -4.239e-08, 0.0, 1.0, 4.239e-08, 0.0, 1.0, 4.239e-08, -1.0, 0.0, 0.0, -1.0, 0.0, 0.0, -1.0, 0.0, 0.0, -1.0, 0.0, 0.0, 0.0, 1.0, -4.749e-14, 0.0, 1.0, -5.202e-14, 0.0, 1.0, -4.239e-08, 0.0, 1.0, -4.239e-08, 0.0, 1.0, -5.202e-14, 0.0, 1.0, 5.651e-08, 0.0, 1.0, 4.239e-08, 0.0, 1.0, -4.239e-08, 0.0, 1.0, 5.651e-08, 0.0, 1.0, 5.651e-08, 0.0, 1.0, 4.239e-08, 0.0, 1.0, 4.239e-08, 0.0, 1.0, 5.651e-08, 0.0, 1.0, -4.749e-14, 0.0, 1.0, -4.239e-08, 0.0, 1.0, 4.239e-08, 0.0, 1.0, 4.749e-14, 0.0, 1.0, 5.202e-14, 0.0, 1.0, -4.239e-08, 0.0, 1.0, -4.239e-08, 0.0, 1.0, 5.202e-14, 0.0, 1.0, 0.0, 0.0, 1.0, 4.239e-08, 0.0, 1.0, -4.239e-08, 0.0, 1.0, 0.0, 0.0, 1.0, 0.0, 0.0, 1.0, 4.239e-08, 0.0, 1.0, 4.239e-08, 0.0, 1.0, 0.0, 0.0, 1.0, 4.749e-14, 0.0, 1.0, -4.239e-08, 0.0, 1.0, 4.239e-08, 0.0, 1.0, 5.202e-14, 0.0, 1.0, 4.749e-14, 0.0, 1.0, -4.239e-08, 0.0, 1.0, -4.239e-08, 0.0, 1.0, 4.749e-14, 0.0, 1.0, 0.0, 0.0, 1.0, 4.239e-08, 0.0, 1.0, -4.239e-08, 0.0, 1.0, 0.0, 0.0, 1.0, 0.0, 0.0, 1.0, 4.239e-08, 0.0, 1.0, 4.239e-08, 0.0, 1.0, 0.0, 0.0, 1.0, 5.202e-14, 0.0, 1.0, -4.239e-08, 0.0, 1.0, 4.239e-08, 0.0, 1.0, -5.202e-14, 0.0, 1.0, -4.749e-14, 0.0, 1.0, -4.239e-08, 0.0, 1.0, -4.239e-08, 0.0, 1.0, -4.749e-14, 0.0, 1.0, 5.651e-08, 0.0, 1.0, 4.239e-08, 0.0, 1.0, -4.239e-08, 0.0, 1.0, 5.651e-08, 0.0, 1.0, 5.651e-08, 0.0, 1.0, 4.239e-08, 0.0, 1.0, 4.239e-08, 0.0, 1.0, 5.651e-08, 0.0, 1.0, -5.202e-14, 0.0, 1.0, -4.239e-08, 0.0, 1.0, 4.239e-08, 0.0, 1.0, -5.651e-08, 0.0, 1.0, -5.651e-08, 0.0, 1.0, -4.239e-08, 0.0, 1.0, -4.239e-08, 0.0, 1.0, -5.651e-08, 0.0, 1.0, 4.749e-14, 0.0, 1.0, 4.239e-08, 0.0, 1.0, -4.239e-08, 0.0, 1.0, 4.749e-14, 0.0, 1.0, 5.202e-14, 0.0, 1.0, 4.239e-08, 0.0, 1.0, 4.239e-08, 0.0, 1.0, 5.202e-14, 0.0, 1.0, -5.651e-08, 0.0, 1.0, -4.239e-08, 0.0, 1.0, 4.239e-08, 0.0, 1.0, -5.651e-08, 0.0, 1.0, -5.651e-08, 0.0, 1.0, -4.239e-08, 0.0, 1.0, -4.239e-08, 0.0, 1.0, -5.651e-08, 0.0, 1.0, 5.202e-14, 0.0, 1.0, 4.239e-08, 0.0, 1.0, -4.239e-08, 0.0, 1.0, 5.202e-14, 0.0, 1.0, 4.749e-14, 0.0, 1.0, 4.239e-08, 0.0, 1.0, 4.239e-08, 0.0, 1.0, 4.749e-14, 0.0, 1.0, -5.651e-08, 0.0, 1.0, -4.239e-08, 0.0, 1.0, 4.239e-08, 0.0, 1.0, 0.0, 0.0, 1.0, 0.0, 0.0, 1.0, -4.239e-08, 0.0, 1.0, -4.239e-08, 0.0, 1.0, 0.0, 0.0, 1.0, -4.749e-14, 0.0, 1.0, 4.239e-08, 0.0, 1.0, -4.239e-08, 0.0, 1.0, -4.749e-14, 0.0, 1.0, -5.202e-14, 0.0, 1.0, 4.239e-08, 0.0, 1.0, 4.239e-08, 0.0, 1.0, -5.202e-14, 0.0, 1.0, 0.0, 0.0, 1.0, -4.239e-08, 0.0, 1.0, 4.239e-08, 0.0, 1.0, 0.0, 0.0, 1.0, 0.0, 0.0, 1.0, -4.239e-08, 0.0, 1.0, -4.239e-08, 0.0, 1.0, 0.0, 0.0, 1.0, -5.202e-14, 0.0, 1.0, 4.239e-08, 0.0, 1.0, -4.239e-08, 0.0, 1.0, -5.202e-14, 0.0, 1.0, -4.749e-14, 0.0, 1.0, 4.239e-08, 0.0, 1.0, 4.239e-08, 0.0, 1.0, -4.749e-14, 0.0, 1.0, 0.0, 0.0, 1.0, -4.239e-08, 0.0, 1.0, 4.239e-08, 1.0, 0.0, 0.0, 1.0, 0.0, 0.0, 1.0, 0.0, 0.0, 1.0, 0.0, 0.0, 1.0, 0.0, 0.0, 1.0, 0.0, 0.0, 1.0, 0.0, 0.0, 1.0, 0.0, 0.0])] * 3)])

# ---- objects
ob_plane = bpy.data.objects.new('Plane', me_plane)
ob_cube_002 = bpy.data.objects.new('Cube.002', me_cube_006)
ob_cube_012 = bpy.data.objects.new('Cube.012', me_cube_028)

# ---- transforms, parenting, visibility, modifiers, constraints
ob_plane.location = (0.0, 0.0, 0.2)
ob_cube_002.location = (-10.98, 5.49, 0.1516)
ob_cube_002.rotation_euler = (1.571, -0.0, 0.0)
ob_cube_002.scale = (0.01, 0.01, 0.01)
ob_cube_002.color = (0.8, 0.8, 0.8, 1.0)
ob_cube_012.location = (-10.98, -1.83, 0.1516)
ob_cube_012.rotation_euler = (1.571, -0.0, 0.0)
ob_cube_012.scale = (0.01, 0.01, 0.01)
ob_cube_012.color = (0.8, 0.8, 0.8, 1.0)

# ---- collection membership
col_collection.objects.link(ob_plane)
col_collection.objects.link(ob_cube_002)
col_collection.objects.link(ob_cube_012)

# ---- scene / render settings (as saved in the file)
scene.frame_start = 1; scene.frame_end = 250; scene.frame_set(2)
scene.render.engine = 'BLENDER_EEVEE_NEXT'
scene.cycles.sampling_pattern = 'TABULATED_SOBOL'
scene.cycles.use_light_tree = False
scene.view_settings.view_transform = 'Filmic'
bpy.context.view_layer.update()

# ---- added for rendering (the .blend has no active camera and no usable light): camera, sun
cam_auto = bpy.data.cameras.new('AutoCamera')
cam_auto.lens = 50.0
cam_auto.sensor_width = 36.0
cam_auto.clip_end = 1000.0
ob_auto_camera = bpy.data.objects.new('AutoCamera', cam_auto)
scene.collection.objects.link(ob_auto_camera)
ob_auto_camera.location = (25.3568, -32.6238, 25.1492)
ob_auto_camera.rotation_euler = (1.09748, -7.21219e-08, 0.694738)
scene.camera = ob_auto_camera
light_auto_sun = bpy.data.lights.new('AutoSun', 'SUN')
light_auto_sun.energy = 3.0
light_auto_sun.angle = 0.0523599
ob_auto_sun = bpy.data.objects.new('AutoSun', light_auto_sun)
scene.collection.objects.link(ob_auto_sun)
ob_auto_sun.rotation_euler = (0.872665, 0.174533, 0.523599)
bpy.context.view_layer.update()
